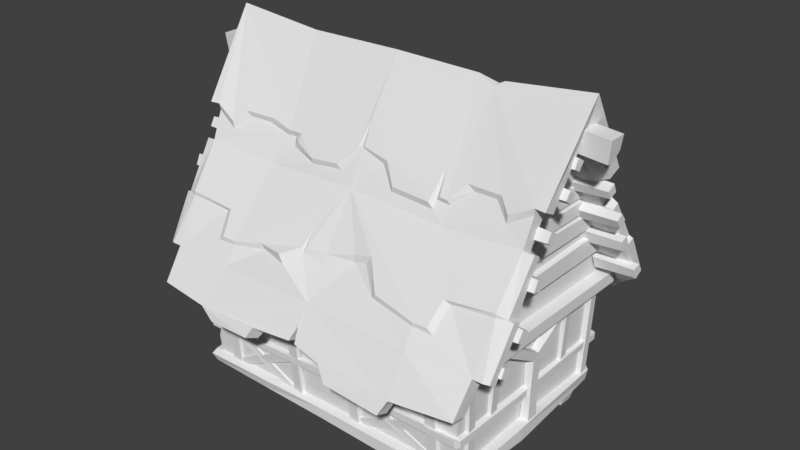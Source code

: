 # Source: House_top_1.blend  (saved by Blender 2.78.0; exported with 4.5.12 LTS)
import bpy
from mathutils import Matrix  # noqa: F401  (used for matrix-valued properties, if any)

bpy.ops.wm.read_factory_settings(use_empty=True)
scene = bpy.context.scene
scene.name = 'Scene'

# ---- collections
col_collection_1 = bpy.data.collections.new('Collection 1'); scene.collection.children.link(col_collection_1)

# ---- world
world_world = bpy.data.worlds.new('World'); scene.world = world_world
world_world.color = (0.05088, 0.05088, 0.05088)
world_world.use_sun_shadow = False
world_world.sun_shadow_jitter_overblur = 0.0
world_world.cycles.sampling_method = 'MANUAL'

# ---- meshes
me_cube_001 = bpy.data.meshes.new('Cube.001')
me_cube_001.from_pydata([(1.759, -0.3855, 2.857), (1.763, -0.3115, 2.966), (1.758, -0.284, 2.776), (1.762, -0.2092, 2.885), (2.217, -0.3709, 2.86), (2.221, -0.3123, 2.945), (2.216, -0.2906, 2.797), (2.221, -0.2316, 2.882), (1.767, -0.2313, 3.09), (1.77, -0.1749, 3.217), (1.767, -0.1322, 3.03), (1.77, -0.05689, 3.143), (2.19, -0.2155, 3.097), (2.193, -0.1709, 3.196), (2.19, -0.1374, 3.05), (2.193, -0.07816, 3.138), (1.77, 0.1081, 3.101), (1.771, 0.2218, 3.185), (1.769, 0.1722, 2.999), (1.77, 0.294, 3.061), (2.231, 0.1286, 3.098), (2.232, 0.218, 3.164), (2.23, 0.1791, 3.018), (2.231, 0.2772, 3.067), (1.767, 0.3958, 2.654), (1.768, 0.5139, 2.724), (1.767, 0.4456, 2.545), (1.768, 0.5703, 2.592), (2.19, 0.4267, 2.649), (2.192, 0.522, 2.703), (2.19, 0.4669, 2.563), (2.192, 0.5677, 2.6), (1.745, -0.56, 2.492), (1.749, -0.4908, 2.613), (1.744, -0.4679, 2.423), (1.749, -0.3836, 2.549), (2.164, -0.5461, 2.498), (2.168, -0.492, 2.593), (2.164, -0.4735, 2.444), (2.168, -0.4074, 2.543), (1.739, -0.5994, 2.188), (1.738, -0.6529, 2.054), (1.74, -0.7061, 2.235), (1.739, -0.7775, 2.093), (2.194, -0.6206, 2.178), (2.193, -0.6611, 2.074), (2.194, -0.7043, 2.215), (2.194, -0.758, 2.104), (1.743, -0.8082, 1.76), (1.747, -0.8931, 1.636), (1.743, -0.9104, 1.825), (1.747, -1.016, 1.695), (2.199, -0.8261, 1.754), (2.202, -0.8907, 1.656), (2.199, -0.9056, 1.804), (2.203, -0.9855, 1.702), (1.767, 0.6468, 2.366), (1.767, 0.7351, 2.254), (1.767, 0.5498, 2.3), (1.767, 0.6363, 2.171), (2.228, 0.6669, 2.346), (2.228, 0.7367, 2.258), (2.227, 0.5882, 2.294), (2.228, 0.6566, 2.193), (1.768, 0.8668, 2.023), (1.768, 0.9321, 1.892), (1.768, 0.7509, 1.987), (1.768, 0.8086, 1.84), (2.192, 0.88, 2.004), (2.192, 0.9296, 1.902), (2.192, 0.7874, 1.976), (2.192, 0.8315, 1.861), (1.769, 1.124, 1.621), (1.77, 1.197, 1.49), (1.769, 1.001, 1.585), (1.77, 1.067, 1.438), (2.231, 1.133, 1.602), (2.231, 1.187, 1.499), (2.231, 1.036, 1.574), (2.231, 1.085, 1.459), (1.753, -1.148, 1.522), (1.753, -1.006, 1.47), (1.758, -1.222, 1.414), (1.757, -1.073, 1.346), (2.174, -1.13, 1.504), (2.174, -1.021, 1.463), (2.178, -1.187, 1.419), (2.178, -1.072, 1.366), (-1.78, -0.4023, 2.854), (-1.777, -0.3255, 2.964), (-1.781, -0.2962, 2.773), (-1.778, -0.2187, 2.883), (-2.198, -0.396, 2.856), (-2.197, -0.3336, 2.942), (-2.197, -0.3103, 2.793), (-2.196, -0.2476, 2.879), (-1.775, -0.2421, 3.09), (-1.773, -0.1833, 3.217), (-1.774, -0.1387, 3.029), (-1.773, -0.06036, 3.142), (-2.159, -0.2301, 3.096), (-2.16, -0.1826, 3.196), (-2.158, -0.1471, 3.049), (-2.158, -0.08434, 3.137), (-1.772, 0.1097, 3.101), (-1.772, 0.2227, 3.185), (-1.773, 0.1735, 2.999), (-1.774, 0.2951, 3.061), (-2.194, 0.1324, 3.098), (-2.195, 0.223, 3.163), (-2.193, 0.1837, 3.017), (-2.195, 0.2815, 3.066), (-1.782, 0.3978, 2.652), (-1.782, 0.5168, 2.721), (-1.785, 0.4481, 2.541), (-1.786, 0.5738, 2.588), (-2.158, 0.4285, 2.646), (-2.16, 0.5243, 2.7), (-2.159, 0.469, 2.559), (-2.16, 0.5703, 2.596), (-1.79, -0.5796, 2.487), (-1.787, -0.5098, 2.609), (-1.79, -0.4838, 2.418), (-1.787, -0.3981, 2.545), (-2.164, -0.579, 2.492), (-2.163, -0.5229, 2.588), (-2.163, -0.5017, 2.438), (-2.162, -0.4328, 2.538), (-1.794, -0.6143, 2.182), (-1.794, -0.6657, 2.048), (-1.794, -0.7235, 2.229), (-1.795, -0.7921, 2.087), (-2.199, -0.6526, 2.17), (-2.197, -0.6922, 2.066), (-2.2, -0.7407, 2.207), (-2.198, -0.7933, 2.096), (-1.795, -0.8151, 1.754), (-1.794, -0.8969, 1.629), (-1.795, -0.9183, 1.818), (-1.794, -1.02, 1.689), (-2.191, -0.8526, 1.746), (-2.188, -0.9152, 1.649), (-2.192, -0.935, 1.796), (-2.189, -1.013, 1.695), (-1.791, 0.651, 2.361), (-1.793, 0.7399, 2.248), (-1.791, 0.5532, 2.295), (-1.793, 0.6401, 2.165), (-2.199, 0.6703, 2.339), (-2.199, 0.7404, 2.251), (-2.198, 0.591, 2.288), (-2.198, 0.6596, 2.186), (-1.795, 0.8718, 2.017), (-1.795, 0.9369, 1.885), (-1.795, 0.755, 1.981), (-1.794, 0.8124, 1.834), (-2.159, 0.8836, 1.997), (-2.157, 0.933, 1.894), (-2.158, 0.7904, 1.969), (-2.155, 0.8342, 1.854), (-1.79, 1.128, 1.616), (-1.787, 1.2, 1.485), (-1.79, 1.004, 1.58), (-1.787, 1.069, 1.434), (-2.182, 1.136, 1.596), (-2.177, 1.19, 1.494), (-2.181, 1.038, 1.568), (-2.176, 1.087, 1.454), (-1.792, -1.146, 1.517), (-1.792, -1.006, 1.464), (-1.79, -1.218, 1.409), (-1.789, -1.069, 1.341), (-2.145, -1.15, 1.498), (-2.144, -1.039, 1.457), (-2.141, -1.204, 1.413), (-2.139, -1.087, 1.361), (1.818, -1.04, 1.679), (1.818, -0.9212, 1.844), (1.759, -0.9177, 1.858), (1.758, -1.064, 1.656), (1.818, 1.074, 1.668), (1.818, 0.9489, 1.878), (1.759, 0.934, 1.896), (1.757, 1.087, 1.638), (1.818, -0.8256, 2.02), (1.818, -0.6899, 2.209), (1.76, -0.6905, 2.223), (1.759, -0.8301, 1.997), (1.818, 0.9434, 2.01), (1.818, 0.8279, 2.17), (1.76, 0.8229, 2.188), (1.759, 0.9419, 1.979), (1.818, -0.6971, 2.233), (1.818, -0.5774, 2.39), (1.76, -0.5785, 2.402), (1.759, -0.6997, 2.214), (1.818, 0.7978, 2.234), (1.818, 0.6895, 2.364), (1.76, 0.6851, 2.379), (1.759, 0.7955, 2.209), (1.818, -0.5732, 2.423), (1.818, -0.4593, 2.6), (1.76, -0.4603, 2.623), (1.759, -0.5751, 2.404), (1.818, 0.6627, 2.427), (1.818, 0.562, 2.58), (1.76, 0.5585, 2.606), (1.759, 0.6596, 2.402), (1.818, -0.5784, 2.644), (1.818, -0.4652, 2.804), (1.76, -0.4661, 2.825), (1.759, -0.5801, 2.626), (1.818, 0.6502, 2.623), (1.818, 0.5542, 2.765), (1.76, 0.5514, 2.789), (1.759, 0.6462, 2.6), (1.818, -0.3357, 2.931), (1.818, -0.225, 3.102), (1.76, -0.2261, 3.124), (1.759, -0.3369, 2.913), (1.818, 0.4437, 2.929), (1.818, 0.3488, 3.081), (1.76, 0.3471, 3.107), (1.759, 0.4404, 2.905), (-1.819, -1.045, 1.679), (-1.819, -0.9313, 1.844), (-1.759, -0.9245, 1.858), (-1.758, -1.065, 1.656), (-1.819, 1.076, 1.668), (-1.819, 0.9521, 1.878), (-1.76, 0.937, 1.896), (-1.758, 1.09, 1.638), (-1.819, -0.8402, 2.02), (-1.819, -0.708, 2.209), (-1.761, -0.7057, 2.223), (-1.759, -0.8405, 1.997), (-1.819, 0.9472, 2.01), (-1.819, 0.8317, 2.17), (-1.761, 0.8265, 2.188), (-1.759, 0.9453, 1.979), (-1.819, -0.7158, 2.233), (-1.819, -0.5971, 2.39), (-1.761, -0.5956, 2.402), (-1.759, -0.7147, 2.214), (-1.819, 0.8017, 2.234), (-1.819, 0.6931, 2.364), (-1.761, 0.6884, 2.379), (-1.759, 0.7991, 2.209), (-1.819, -0.5934, 2.423), (-1.819, -0.4783, 2.6), (-1.761, -0.4773, 2.623), (-1.759, -0.5922, 2.404), (-1.819, 0.6662, 2.427), (-1.819, 0.5649, 2.58), (-1.761, 0.5612, 2.606), (-1.759, 0.6627, 2.402), (-1.819, -0.6021, 2.644), (-1.819, -0.4862, 2.804), (-1.761, -0.4852, 2.825), (-1.759, -0.6008, 2.626), (-1.819, 0.6538, 2.623), (-1.819, 0.5571, 2.765), (-1.761, 0.5541, 2.789), (-1.759, 0.6495, 2.6), (-1.819, -0.3517, 2.931), (-1.819, -0.2363, 3.102), (-1.761, -0.2365, 3.124), (-1.759, -0.3514, 2.913), (-1.819, 0.4458, 2.929), (-1.819, 0.3502, 3.081), (-1.761, 0.3484, 3.107), (-1.759, 0.4423, 2.905), (1.684, -1.106, -0.06732), (1.656, -1.124, 0.1109), (1.656, 1.102, -0.04812), (1.656, 1.111, 0.1343), (1.745, -1.172, -0.04911), (1.737, -1.131, 0.1047), (1.656, -0.1985, -0.038), (1.656, -0.2483, 0.1545), (1.82, -0.2124, -0.01012), (1.82, -0.2628, 0.1433), (1.664, 1.224, -0.02051), (1.74, 1.129, -0.01379), (1.764, 1.136, 0.117), (1.686, 1.233, 0.08754), (0.8594, -1.132, 0.1148), (0.958, -1.233, 0.08412), (0.9575, -1.231, -0.05747), (0.8589, -1.106, -0.07008), (1.764, -1.181, 0.04782), (0.5388, 1.224, 0.0996), (0.9975, 1.226, 0.1089), (0.7832, 1.16, 0.1086), (0.7455, 1.229, 0.04525), (1.7, 0.07106, 0.1329), (1.7, -0.09824, 0.1481), (1.798, 0.06773, 0.115), (1.798, -0.08327, 0.115), (1.72, 0.0752, 0.8428), (1.72, -0.08068, 0.8634), (1.807, 0.06496, 0.8605), (1.807, -0.06132, 0.8635), (1.807, 0.00689, 0.9315), (1.723, 0.01055, 0.9501), (1.733, -0.6693, 1.209), (1.837, -0.644, 1.217), (1.837, -0.53, 1.262), (1.733, -0.4985, 1.271), (1.743, 0.6228, 1.224), (1.797, 0.6088, 1.233), (1.823, 0.4544, 1.237), (1.743, 0.4379, 1.236), (1.822, -0.2257, 1.083), (1.822, -0.3368, 1.033), (1.728, -0.2174, 1.086), (1.726, -0.348, 1.036), (1.814, 0.2316, 1.068), (1.736, 0.2186, 1.076), (1.814, 0.295, 1.004), (1.734, 0.2894, 0.9915), (1.795, 0.04689, 0.4656), (1.795, -0.06791, 0.4856), (1.717, 0.06902, 0.4738), (1.717, -0.07634, 0.4935), (1.733, -1.312, 1.166), (1.886, -1.304, 1.185), (1.886, -1.291, 1.319), (1.733, -1.296, 1.331), (1.733, 1.281, 1.188), (1.886, 1.285, 1.207), (1.886, 1.274, 1.342), (1.733, 1.268, 1.353), (1.886, -0.3567, 1.228), (1.886, -0.3515, 1.362), (1.733, -0.353, 1.374), (1.733, -0.3594, 1.209), (1.695, -1.156, 0.5629), (1.695, -1.162, 0.5002), (1.766, -0.2503, 0.439), (1.766, -0.2514, 0.5216), (1.673, -0.2525, 0.5674), (1.672, -0.2511, 0.4662), (1.7, 1.196, 0.5476), (1.698, 1.194, 0.4465), (0.9516, -1.232, 0.5422), (0.9938, -1.23, 0.4729), (0.956, -1.158, 0.5628), (0.956, -1.163, 0.5001), (1.751, -1.168, 0.4327), (1.721, -1.227, 0.4543), (1.72, -1.231, 0.5362), (1.75, -1.172, 0.5201), (1.7, 1.267, 0.4568), (1.75, 1.24, 0.4586), (1.753, 1.241, 0.5412), (1.71, 1.259, 0.5411), (0.3479, -1.201, 0.4424), (0.4655, -1.201, 0.4425), (0.3323, -1.167, 0.4452), (0.4811, -1.167, 0.4453), (0.3475, -1.293, 1.396), (0.4649, -1.296, 1.396), (0.3318, -1.242, 1.399), (0.4805, -1.246, 1.399), (1.354, -1.2, 0.4551), (1.473, -1.197, 0.4552), (1.338, -1.166, 0.4578), (1.489, -1.162, 0.4579), (1.353, -1.301, 1.383), (1.472, -1.296, 1.383), (1.337, -1.25, 1.386), (1.488, -1.243, 1.386), (0.3271, 1.232, 0.4424), (0.4446, 1.229, 0.4425), (0.3115, 1.199, 0.4452), (0.4603, 1.195, 0.4453), (0.3273, 1.335, 1.396), (0.4448, 1.333, 1.396), (0.3117, 1.284, 1.399), (0.4604, 1.281, 1.399), (1.354, 1.232, 0.4547), (1.473, 1.231, 0.4548), (1.338, 1.185, 0.4548), (1.489, 1.184, 0.4548), (1.353, 1.307, 1.387), (1.472, 1.307, 1.387), (1.337, 1.237, 1.386), (1.488, 1.237, 1.386), (0.8517, -0.1985, -0.05927), (-1.602, -1.1, -0.06732), (-1.574, -1.115, 0.1109), (-1.574, 1.103, -0.04812), (-1.574, 1.111, 0.1343), (-1.675, -1.172, -0.03837), (-1.686, -1.154, 0.1047), (-1.574, -0.1977, -0.038), (-1.574, -0.2468, 0.1545), (-1.725, -0.2076, -0.01912), (-1.752, -0.2577, 0.1343), (-0.0002801, -1.099, -0.05788), (-0.0002811, -1.129, 0.1135), (0.01011, -1.222, -0.02844), (-0.0002807, -1.22, 0.08646), (-0.0002899, 1.1, -0.06748), (-0.0002913, 1.107, 0.1343), (-0.0002908, 1.221, -0.03739), (-0.0002917, 1.206, 0.08713), (-1.518, 1.232, 0.002438), (-1.708, 1.161, -0.01391), (-0.9271, -1.121, 0.1148), (-0.8759, -1.219, 0.07135), (-0.8711, -1.196, -0.03596), (-0.9267, -1.099, -0.07008), (-1.713, -1.205, 0.04782), (-0.6075, 1.221, 0.0996), (-0.9178, 1.224, 0.1089), (-0.8527, 1.178, 0.1086), (-0.815, 1.227, 0.04525), (-1.618, 0.07086, 0.1329), (-1.618, -0.0978, 0.1481), (-1.716, 0.06742, 0.115), (-1.716, -0.08298, 0.115), (-1.638, 0.07491, 0.8428), (-1.638, -0.08013, 0.8634), (-1.725, 0.0647, 0.8605), (-1.725, -0.06112, 0.8635), (-1.725, 0.006911, 0.9315), (-1.641, 0.01056, 0.9501), (-1.651, -0.6651, 1.209), (-1.755, -0.6434, 1.217), (-1.755, -0.5304, 1.262), (-1.651, -0.4964, 1.271), (-1.661, 0.6214, 1.224), (-1.715, 0.6075, 1.233), (-1.741, 0.4533, 1.237), (-1.661, 0.437, 1.236), (-1.74, -0.2256, 1.083), (-1.74, -0.3362, 1.033), (-1.646, -0.2164, 1.086), (-1.644, -0.346, 1.036), (-1.732, 0.2309, 1.068), (-1.654, 0.218, 1.076), (-1.732, 0.2941, 1.004), (-1.652, 0.2887, 0.9915), (-1.713, 0.04671, 0.4656), (-1.713, -0.06751, 0.4856), (-1.635, 0.06878, 0.4738), (-1.635, -0.07582, 0.4935), (-1.651, -1.297, 1.166), (-1.804, -1.298, 1.185), (-1.804, -1.288, 1.319), (-1.651, -1.284, 1.331), (-1.651, 1.279, 1.188), (-1.804, 1.284, 1.207), (-1.804, 1.274, 1.342), (-1.651, 1.267, 1.353), (-1.804, -0.358, 1.228), (-1.804, -0.3537, 1.362), (-1.651, -0.3525, 1.374), (-1.651, -0.358, 1.209), (-1.612, -1.143, 0.5629), (-1.614, -1.15, 0.5002), (-1.684, -0.2489, 0.439), (-1.684, -0.2499, 0.5216), (-1.591, -0.2504, 0.5674), (-1.59, -0.2492, 0.4662), (-1.618, 1.194, 0.5476), (-1.616, 1.193, 0.4465), (-0.0007551, -1.207, 0.489), (-0.0007553, -1.209, 0.5716), (-0.000281, -1.136, 0.5789), (-0.0007551, -1.143, 0.5161), (-0.8717, -1.211, 0.5325), (-0.9138, -1.209, 0.4632), (-0.8751, -1.137, 0.5531), (-0.8761, -1.145, 0.4904), (-1.669, -1.157, 0.4327), (-1.64, -1.214, 0.4543), (-1.639, -1.217, 0.5362), (-1.668, -1.16, 0.5201), (-0.0002899, 1.258, 0.4688), (-0.0002883, 1.259, 0.5514), (-0.0002881, 1.187, 0.5584), (-0.0002901, 1.186, 0.4572), (-1.618, 1.266, 0.4568), (-1.668, 1.238, 0.4586), (-1.67, 1.239, 0.5412), (-1.628, 1.257, 0.5411), (-0.3409, -1.199, 0.4424), (-0.459, -1.194, 0.4425), (-0.3252, -1.165, 0.4452), (-0.4747, -1.16, 0.4453), (-0.3398, -1.293, 1.396), (-0.4578, -1.284, 1.396), (-0.3241, -1.243, 1.399), (-0.4735, -1.232, 1.399), (-1.272, -1.19, 0.4551), (-1.391, -1.191, 0.4552), (-1.256, -1.144, 0.4578), (-1.407, -1.145, 0.4579), (-1.271, -1.267, 1.383), (-1.39, -1.268, 1.383), (-1.255, -1.216, 1.386), (-1.406, -1.217, 1.386), (-0.3978, 1.23, 0.4424), (-0.5158, 1.226, 0.4425), (-0.3821, 1.197, 0.4452), (-0.5315, 1.192, 0.4453), (-0.396, 1.336, 1.396), (-0.514, 1.327, 1.396), (-0.3803, 1.286, 1.399), (-0.5297, 1.275, 1.399), (-1.272, 1.232, 0.4547), (-1.391, 1.232, 0.4548), (-1.256, 1.186, 0.4548), (-1.407, 1.185, 0.4548), (-1.271, 1.307, 1.387), (-1.391, 1.307, 1.387), (-1.255, 1.237, 1.386), (-1.406, 1.237, 1.386), (-0.9194, -0.1976, -0.05927), (-0.0002811, -0.1977, -0.04864), (1.327, 1.141, -0.1595), (1.499, 1.138, -0.1579), (1.328, 1.208, -0.01876), (1.5, 1.203, -0.0165), (0.634, 1.143, -0.1595), (0.8055, 1.138, -0.1579), (0.6341, 1.201, -0.01876), (0.8056, 1.203, -0.0165), (-1.245, 1.142, -0.1595), (-1.417, 1.139, -0.1579), (-1.246, 1.209, -0.01876), (-1.418, 1.204, -0.0165), (-0.6453, 1.143, -0.1595), (-0.8168, 1.138, -0.1579), (-0.6461, 1.2, -0.01876), (-0.8328, 1.203, -0.0165), (0.0651, 1.141, -0.1595), (-0.1013, 1.138, -0.1579), (0.06516, 1.197, -0.01876), (-0.1014, 1.193, -0.0165), (1.327, -1.059, -0.1808), (1.499, -1.056, -0.1792), (1.327, -1.101, -0.05543), (1.5, -1.096, -0.05316), (1.326, 0.01538, -0.2091), (1.498, 0.0153, -0.2075), (0.6336, -1.057, -0.1808), (0.805, -1.054, -0.1792), (0.6339, -1.097, -0.05543), (0.8053, -1.093, -0.05316), (0.6335, 0.01528, -0.2091), (0.8048, 0.01524, -0.2075), (-1.245, -1.055, -0.1808), (-1.417, -1.051, -0.1792), (-1.245, -1.093, -0.05543), (-1.418, -1.09, -0.05316), (-1.244, 0.01533, -0.2091), (-1.417, 0.01525, -0.2075), (-0.6439, -1.055, -0.1808), (-0.8155, -1.051, -0.1792), (-0.6442, -1.094, -0.05543), (-0.836, -1.088, -0.05316), (-0.6438, 0.01526, -0.2091), (-0.8153, 0.01525, -0.2075), (0.06494, -1.054, -0.1808), (-0.1009, -1.05, -0.1792), (0.06499, -1.092, -0.05543), (-0.1009, -1.087, -0.05316), (0.06495, 0.01513, -0.2091), (-0.1009, 0.01508, -0.2075), (1.693, -1.083, 0.09894), (1.744, -1.211, 1.341), (1.782, -0.5836, 2.385), (1.981, -1.197, 1.329), (1.258, -1.41, 1.436), (2.021, -0.7055, 2.444), (1.165, -0.7232, 2.4), (2.019, -0.5854, 2.375), (1.267, -1.478, 0.9985), (1.269, -1.655, 1.025), (1.984, -1.352, 1.423), (1.969, -1.6, 1.082), (1.966, -1.423, 1.055), (2.037, -0.5862, 2.816), (2.031, -0.4016, 2.715), (2.002, -1.056, 1.918), (2.0, -0.8717, 1.854), (2.095, -1.348, 1.422), (2.092, -1.193, 1.328), (2.113, -1.016, 1.917), (2.116, -0.8891, 1.868), (2.131, -0.6072, 2.386), (2.132, -0.6883, 2.432), (2.153, -0.5916, 2.812), (2.147, -0.4494, 2.741), (2.147, -1.313, 1.407), (2.145, -1.225, 1.343), (2.165, -1.005, 1.902), (2.166, -0.9137, 1.867), (0.3736, -1.636, 1.035), (0.3399, -1.467, 0.9909), (1.195, -1.58, 0.8141), (1.197, -1.728, 0.8724), (0.5201, -1.714, 0.9022), (0.4892, -1.567, 0.8453), (1.239, -1.274, 1.633), (0.6989, -1.203, 1.693), (0.48, -1.033, 1.913), (0.326, -1.031, 1.875), (1.513, -1.07, 1.877), (1.473, -1.263, 1.621), (1.122, -0.636, 2.634), (1.28, -0.5318, 2.808), (1.665, -0.5498, 2.814), (1.793, -0.6319, 2.69), (0.3457, -0.5595, 2.778), (0.4939, -0.6661, 2.589), (0.9418, -0.6811, 2.574), (0.9551, -0.6354, 2.65), (2.034, -0.5731, 2.744), (1.159, -0.6176, 2.583), (0.2891, -0.5438, 2.727), (0.476, -0.6555, 2.531), (0.9951, -0.6686, 2.509), (0.9939, -0.6194, 2.591), (1.351, -0.5233, 2.75), (1.613, -0.5361, 2.755), (1.781, -0.627, 2.6), (2.003, -1.055, 1.959), (1.236, -1.272, 1.674), (1.453, -1.088, 1.914), (1.406, -1.267, 1.678), (0.7421, -1.211, 1.748), (0.5396, -1.024, 2.002), (0.3296, -1.025, 1.952), (-0.05579, -1.439, 1.039), (-0.05215, -1.594, 1.099), (-1.611, -1.123, -0.02552), (-1.662, -1.2, 1.341), (-0.0002738, -1.366, 1.442), (-1.7, -0.5979, 2.385), (-1.899, -1.2, 1.329), (-0.0002801, -0.7039, 2.442), (-1.177, -1.367, 1.436), (-1.939, -0.7343, 2.444), (-0.0002805, -1.121, -0.02228), (-1.082, -0.7029, 2.4), (-0.0002745, -1.209, 1.348), (-1.937, -0.6092, 2.375), (-1.122, -1.43, 1.015), (-1.307, -1.615, 1.023), (-1.902, -1.356, 1.423), (-1.887, -1.594, 1.082), (-1.884, -1.419, 1.055), (-1.955, -0.6162, 2.816), (-1.949, -0.4221, 2.715), (-1.92, -1.075, 1.918), (-1.918, -0.8886, 1.854), (-2.013, -1.358, 1.422), (-2.01, -1.202, 1.328), (-2.031, -1.042, 1.917), (-2.034, -0.9121, 1.868), (-2.049, -0.6357, 2.386), (-2.05, -0.7207, 2.432), (-2.071, -0.6253, 2.812), (-2.065, -0.475, 2.741), (-2.065, -1.326, 1.407), (-2.063, -1.236, 1.343), (-2.083, -1.033, 1.902), (-2.084, -0.9393, 1.867), (-0.5321, -1.623, 1.067), (-0.482, -1.471, 1.005), (-1.117, -1.514, 0.8608), (-1.119, -1.658, 0.9191), (-0.5896, -1.68, 0.9489), (-0.5587, -1.537, 0.892), (-1.156, -1.232, 1.633), (-0.0002712, -1.124, 1.775), (-0.7658, -1.175, 1.693), (-0.4311, -1.26, 1.678), (-0.2706, -1.131, 1.793), (-1.431, -1.055, 1.877), (-1.39, -1.237, 1.621), (-0.0002846, -0.5244, 2.816), (-0.9698, -0.5493, 2.749), (-1.198, -0.5291, 2.808), (-1.583, -0.5642, 2.814), (-1.711, -0.6525, 2.69), (-0.224, -0.6563, 2.62), (-0.5605, -0.6655, 2.589), (-0.8148, -0.5908, 2.675), (-0.8006, -0.5507, 2.751), (-1.952, -0.6019, 2.744), (-1.002, -0.5378, 2.687), (-0.1845, -0.6418, 2.569), (-0.5425, -0.6559, 2.531), (-0.8683, -0.5795, 2.61), (-0.8941, -0.5344, 2.692), (-1.269, -0.5229, 2.75), (-1.531, -0.5473, 2.755), (-1.698, -0.6456, 2.6), (-0.0002711, -1.079, 1.861), (-1.921, -1.075, 1.959), (-1.153, -1.231, 1.674), (-1.37, -1.068, 1.914), (-1.323, -1.237, 1.678), (-0.8092, -1.178, 1.748), (-0.4908, -1.248, 1.767), (-0.2909, -1.111, 1.859), (1.693, 1.15, 0.09894), (1.744, 1.241, 1.341), (1.693, 0.01602, 0.09894), (1.751, 0.01841, 1.549), (1.782, 0.6354, 2.385), (1.994, 1.33, 1.233), (1.827, 0.01459, 3.401), (1.785, 0.01757, 2.478), (2.058, 0.01467, 3.372), (1.258, 1.408, 1.436), (2.021, 0.7708, 2.444), (1.165, 0.7414, 2.4), (1.27, 0.01319, 3.633), (2.019, 0.6459, 2.375), (1.205, 1.467, 1.015), (1.207, 1.642, 1.041), (2.234, 0.01282, 3.744), (1.997, 1.489, 1.327), (1.795, 1.657, 1.058), (1.792, 1.481, 1.031), (2.037, 0.6503, 2.816), (2.031, 0.4565, 2.715), (2.002, 1.114, 1.918), (2.0, 0.9276, 1.854), (2.156, 0.01437, 3.426), (2.147, 1.364, 1.407), (2.145, 1.275, 1.343), (2.113, 1.08, 1.917), (2.116, 0.9505, 1.868), (2.11, 0.6981, 2.334), (2.112, 0.7829, 2.38), (2.153, 0.6589, 2.812), (2.147, 0.5089, 2.741), (2.165, 1.071, 1.902), (2.166, 0.9773, 1.867), (0.4369, 1.666, 1.053), (0.4064, 1.489, 1.028), (1.198, 1.533, 0.9044), (1.2, 1.677, 0.9628), (0.5211, 1.72, 0.939), (0.4906, 1.573, 0.882), (1.239, 1.274, 1.633), (0.6988, 1.222, 1.693), (0.4798, 1.07, 1.913), (0.3259, 1.07, 1.875), (1.513, 1.095, 1.877), (1.473, 1.278, 1.621), (1.122, 0.658, 2.634), (1.28, 0.5648, 2.808), (1.665, 0.5995, 2.814), (1.793, 0.6884, 2.69), (0.3457, 0.5933, 2.778), (0.4939, 0.7, 2.589), (0.9418, 0.6919, 2.574), (0.9279, 0.6502, 2.65), (2.034, 0.6364, 2.744), (1.159, 0.6411, 2.583), (0.2891, 0.5781, 2.727), (0.476, 0.6897, 2.531), (0.9951, 0.6817, 2.509), (1.021, 0.6352, 2.591), (1.351, 0.5589, 2.75), (1.613, 0.5831, 2.755), (1.781, 0.6821, 2.6), (2.003, 1.114, 1.959), (1.235, 1.272, 1.674), (1.452, 1.108, 1.914), (1.406, 1.278, 1.678), (0.7419, 1.223, 1.748), (0.5396, 1.06, 2.002), (0.3295, 1.062, 1.952), (-0.0002732, 1.46, 1.072), (-0.0002709, 1.635, 1.099), (-1.611, 1.151, -0.02552), (-1.662, 1.24, 1.341), (-0.0002735, 1.406, 1.442), (-1.611, 0.01559, -0.02552), (-1.669, 0.01836, 1.549), (-0.0002641, 0.01353, 3.664), (-1.7, 0.6349, 2.385), (-1.899, 1.24, 1.329), (-1.745, 0.01398, 3.401), (-1.703, 0.01721, 2.478), (-0.0002801, 0.7408, 2.442), (-1.976, 0.01391, 3.372), (-1.176, 1.408, 1.436), (-1.939, 0.771, 2.444), (-0.0002908, 1.147, -0.02228), (-1.082, 0.7407, 2.4), (-0.0002746, 1.249, 1.348), (-1.091, 0.01291, 3.647), (-1.937, 0.6459, 2.375), (-1.276, 1.513, 1.001), (-1.272, 1.671, 1.071), (-2.118, 0.01205, 3.743), (-1.902, 1.396, 1.423), (-1.887, 1.633, 1.082), (-1.884, 1.457, 1.055), (-1.955, 0.6506, 2.816), (-1.949, 0.4564, 2.715), (-1.92, 1.115, 1.918), (-1.918, 0.9276, 1.854), (-2.074, 0.01356, 3.426), (-2.013, 1.398, 1.422), (-2.01, 1.241, 1.328), (-2.031, 1.081, 1.917), (-2.034, 0.9509, 1.868), (-2.049, 0.6721, 2.386), (-2.05, 0.7571, 2.432), (-2.071, 0.6593, 2.812), (-2.065, 0.509, 2.741), (-2.065, 1.366, 1.407), (-2.063, 1.276, 1.343), (-2.083, 1.072, 1.902), (-2.084, 0.9779, 1.867), (-0.3717, 1.693, 1.069), (-0.3411, 1.516, 1.044), (-1.149, 1.556, 0.8793), (-1.15, 1.702, 0.9377), (-0.5864, 1.742, 0.9164), (-0.5561, 1.597, 0.8594), (-1.157, 1.273, 1.633), (-0.0002712, 1.163, 1.775), (-0.7658, 1.217, 1.693), (-0.4312, 1.303, 1.678), (-0.258, 1.168, 1.77), (-1.431, 1.095, 1.877), (-1.39, 1.278, 1.621), (-0.0002844, 0.562, 2.836), (-0.9698, 0.5847, 2.749), (-1.198, 0.5644, 2.808), (-1.583, 0.599, 2.814), (-1.711, 0.6882, 2.69), (-0.224, 0.6921, 2.62), (-0.5605, 0.7021, 2.589), (-0.8148, 0.6268, 2.675), (-0.8006, 0.586, 2.751), (-1.952, 0.6366, 2.744), (-0.0002846, 0.5561, 2.795), (-1.002, 0.5736, 2.687), (-0.1845, 0.6779, 2.569), (-0.5425, 0.6929, 2.531), (-0.8683, 0.6156, 2.61), (-0.8941, 0.5699, 2.692), (-1.269, 0.5585, 2.75), (-1.531, 0.5825, 2.755), (-1.698, 0.6818, 2.6), (-0.0002711, 1.118, 1.861), (-1.921, 1.115, 1.959), (-1.153, 1.272, 1.674), (-1.37, 1.108, 1.914), (-1.323, 1.278, 1.678), (-0.8092, 1.218, 1.748), (-0.4908, 1.291, 1.767), (-0.2909, 1.151, 1.859), (1.17, 0.05652, 3.582), (1.169, -0.03215, 3.578), (0.9793, 0.01287, 3.649), (1.701, -1.152, 0.303), (1.413, -1.135, 0.07974), (-1.634, -1.172, 0.5887), (-1.575, -1.159, 0.4303), (-1.623, -1.148, 0.2998), (-1.628, -1.085, 0.4443), (1.732, 1.237, 1.055), (1.664, 1.232, 0.9809), (1.717, 1.209, 0.685), (1.728, 1.125, 0.9683), (-1.653, 1.239, 1.117), (-1.586, 1.229, 0.9347), (-1.64, 1.218, 0.7621), (-1.648, 1.087, 0.9662), (1.761, -0.8952, 1.825), (1.761, 0.9498, 1.805), (1.759, 0.01839, 1.766), (-1.677, 0.9827, 1.75), (-1.677, -0.9426, 1.75), (-1.677, 0.01828, 1.76), (-0.04006, -0.5498, 2.797), (0.04322, -0.5311, 2.829), (-0.0002792, -0.3645, 3.094), (0.9999, -0.477, 2.889), (1.042, -0.6353, 2.642), (0.02952, -1.597, 1.094), (0.02413, -1.441, 1.035), (-0.0002731, -1.5, 1.245), (-0.001966, -1.319, 1.202), (-0.2361, -1.103, 1.86), (-0.2558, -0.9974, 2.006), (1.206, 1.229, 0.1131), (1.663, 1.219, 0.1189), (-1.667, 1.14, 0.1264), (-1.715, 1.169, 0.05986), (-1.715, 1.124, 0.1227), (-1.521, 1.237, 0.09411), (-1.443, 1.235, 0.1211), (-1.632, -0.6387, -0.1595), (-1.628, -0.8106, -0.1579), (-1.698, -0.6396, -0.01876), (-1.694, -0.8112, -0.0165), (1.712, -0.6382, -0.1438), (1.709, -0.8103, -0.1422), (1.75, -0.6385, -0.01846), (1.747, -0.8107, -0.0162), (0.03317, -0.6377, -0.2091), (0.03325, -0.8098, -0.2075), (-1.632, 0.8739, -0.1595), (-1.628, 0.702, -0.1579), (-1.698, 0.873, -0.01876), (-1.694, 0.7014, -0.0165), (1.712, 0.8744, -0.1438), (1.709, 0.7022, -0.1422), (1.75, 0.874, -0.01846), (1.747, 0.7019, -0.0162), (0.03317, 0.8749, -0.2091), (0.03325, 0.7028, -0.2075), (-1.632, 0.09916, -0.1595), (-1.628, -0.07272, -0.1579), (-1.698, 0.09825, -0.01876), (-1.694, -0.07335, -0.0165), (1.712, 0.09964, -0.1438), (1.709, -0.07249, -0.1422), (1.75, 0.0993, -0.01846), (1.747, -0.07288, -0.0162), (0.03317, 0.1002, -0.2091), (0.03325, -0.07193, -0.2075), (1.74, -0.6775, 0.4561), (1.735, -0.572, 0.4586), (1.683, -0.6916, 0.4559), (1.677, -0.558, 0.459), (1.796, -0.6909, 1.238), (1.787, -0.5853, 1.24), (1.713, -0.7052, 1.236), (1.702, -0.5715, 1.239), (1.74, 0.5595, 0.4561), (1.735, 0.665, 0.4586), (1.683, 0.5454, 0.4559), (1.677, 0.679, 0.459), (1.796, 0.5461, 1.238), (1.787, 0.6517, 1.24), (1.713, 0.5319, 1.236), (1.702, 0.6655, 1.239), (1.748, 1.004, 0.09224), (1.743, 1.109, 0.09473), (1.691, 0.9898, 0.09209), (1.685, 1.123, 0.09522), (1.796, 1.029, 1.238), (1.787, 1.135, 1.24), (1.713, 1.015, 1.236), (1.702, 1.149, 1.239), (1.727, -1.002, 0.04989), (1.722, -0.8971, 0.06171), (1.67, -1.016, 0.0485), (1.663, -0.8831, 0.06345), (1.775, -1.078, 1.193), (1.766, -0.9731, 1.205), (1.691, -1.092, 1.19), (1.68, -0.9592, 1.205), (-1.66, -0.6775, 0.4561), (-1.655, -0.572, 0.4586), (-1.604, -0.6916, 0.4559), (-1.597, -0.558, 0.459), (-1.716, -0.6909, 1.238), (-1.707, -0.5853, 1.24), (-1.633, -0.7052, 1.236), (-1.622, -0.5715, 1.239), (-1.66, 0.5595, 0.4561), (-1.655, 0.665, 0.4586), (-1.604, 0.5454, 0.4559), (-1.597, 0.679, 0.459), (-1.716, 0.5461, 1.238), (-1.707, 0.6517, 1.24), (-1.633, 0.5319, 1.236), (-1.622, 0.6655, 1.239), (-1.668, 1.004, 0.09224), (-1.663, 1.109, 0.09473), (-1.611, 0.9898, 0.09209), (-1.605, 1.123, 0.09522), (-1.716, 1.029, 1.238), (-1.707, 1.135, 1.24), (-1.633, 1.015, 1.236), (-1.622, 1.149, 1.239), (-1.647, -1.002, 0.04989), (-1.642, -0.8971, 0.06171), (-1.59, -1.016, 0.0485), (-1.584, -0.8831, 0.06345), (-1.695, -1.078, 1.193), (-1.686, -0.9731, 1.205), (-1.612, -1.092, 1.19), (-1.601, -0.9592, 1.205), (1.354, 1.207, 0.1081), (1.473, 1.207, 0.1081), (1.338, 1.147, 0.1163), (1.489, 1.146, 0.1163), (-1.272, 1.207, 0.1081), (-1.391, 1.207, 0.1081), (-1.256, 1.147, 0.1163), (-1.407, 1.146, 0.1163), (0.381, 1.181, 0.1439), (0.4476, 1.176, 0.07602), (0.3586, 1.152, 0.1421), (0.4457, 1.146, 0.05651), (1.278, 1.214, 0.5384), (1.461, 1.206, 0.4988), (1.248, 1.169, 0.5433), (1.438, 1.159, 0.4797), (-0.5667, 1.159, 0.4431), (-0.6787, 1.169, 0.5287), (-0.5493, 1.206, 0.4588), (-0.6529, 1.214, 0.5238), (-1.361, 1.146, 0.03686), (-1.383, 1.152, 0.1462), (-1.359, 1.176, 0.05637), (-1.366, 1.181, 0.1478), (-1.276, -1.153, 0.1478), (-1.27, -1.148, 0.05637), (-1.293, -1.124, 0.1462), (-1.271, -1.118, 0.03686), (-0.5631, -1.187, 0.5238), (-0.4595, -1.178, 0.4588), (-0.5889, -1.142, 0.5287), (-0.4768, -1.131, 0.4431), (1.479, -1.131, 0.4797), (1.289, -1.142, 0.5433), (1.502, -1.178, 0.4988), (1.319, -1.187, 0.5384), (0.4864, -1.118, 0.05651), (0.3993, -1.124, 0.1421), (0.4884, -1.148, 0.07602), (0.4217, -1.153, 0.1439), (1.354, -1.164, 0.07763), (1.473, -1.161, 0.07772), (1.338, -1.13, 0.08035), (1.489, -1.126, 0.08046), (-1.272, -1.154, 0.07763), (-1.391, -1.155, 0.07772), (-1.256, -1.108, 0.08035), (-1.407, -1.109, 0.08046), (0.3479, -1.165, 0.08824), (0.4655, -1.166, 0.08834), (0.3323, -1.107, 0.09431), (0.4811, -1.107, 0.09442), (-0.3409, -1.163, 0.08824), (-0.459, -1.158, 0.08834), (-0.3252, -1.105, 0.09431), (-0.4747, -1.1, 0.09442), (0.3271, 1.206, 0.09699), (0.4446, 1.203, 0.09709), (0.3115, 1.154, 0.1085), (0.4603, 1.15, 0.1086), (-0.3978, 1.204, 0.09699), (-0.5158, 1.199, 0.09709), (-0.3821, 1.152, 0.1085), (-0.5315, 1.146, 0.1086), (1.296, 1.18, 0.07867), (1.39, 1.176, 0.137), (1.311, 1.154, 0.06765), (1.406, 1.149, 0.1483), (0.4169, 1.211, 0.4697), (0.4436, 1.203, 0.5453), (0.4325, 1.17, 0.45), (0.4725, 1.161, 0.5449), (-0.638, 1.18, 0.05901), (-0.5579, 1.176, 0.1173), (-0.6247, 1.154, 0.048), (-0.5444, 1.149, 0.1286), (-1.386, 1.211, 0.455), (-1.363, 1.203, 0.5306), (-1.372, 1.17, 0.4353), (-1.338, 1.161, 0.5302), (1.337, -1.152, 0.07867), (1.431, -1.148, 0.137), (1.352, -1.126, 0.06765), (1.447, -1.121, 0.1483), (0.4577, -1.183, 0.4697), (0.4843, -1.175, 0.5453), (0.4733, -1.142, 0.45), (0.5132, -1.133, 0.5449), (-0.5481, -1.152, 0.05901), (-0.4681, -1.148, 0.1173), (-0.5349, -1.126, 0.048), (-0.4545, -1.121, 0.1286), (-1.296, -1.183, 0.455), (-1.273, -1.175, 0.5306), (-1.282, -1.142, 0.4353), (-1.249, -1.133, 0.5302), (2.423, -0.06572, 3.155), (2.451, -0.0843, 3.394), (2.282, 0.1042, 3.173), (2.45, 0.1198, 3.397), (1.77, 0.1181, 3.457), (1.743, 0.1028, 3.221), (1.744, -0.06738, 3.215), (1.771, -0.08596, 3.454), (-2.357, -0.06572, 3.142), (-2.385, -0.0843, 3.381), (-2.293, 0.1043, 3.153), (-2.384, 0.1198, 3.384), (-1.705, 0.1181, 3.444), (-1.677, 0.1028, 3.208), (-1.678, -0.06738, 3.202), (-1.706, -0.08596, 3.441), (-2.373, 0.114, 3.295), (2.423, 0.01053, 3.157), (-2.361, 0.06038, 3.181), (2.431, 0.1097, 3.242)], [], [(10, 11, 15, 14), (2, 3, 7, 6), (6, 7, 5, 4), (4, 5, 1, 0), (2, 6, 4, 0), (7, 3, 1, 5), (14, 15, 13, 12), (12, 13, 9, 8), (10, 14, 12, 8), (15, 11, 9, 13), (18, 19, 23, 22), (22, 23, 21, 20), (20, 21, 17, 16), (18, 22, 20, 16), (23, 19, 17, 21), (26, 27, 31, 30), (30, 31, 29, 28), (28, 29, 25, 24), (26, 30, 28, 24), (31, 27, 25, 29), (34, 35, 39, 38), (38, 39, 37, 36), (36, 37, 33, 32), (34, 38, 36, 32), (39, 35, 33, 37), (42, 43, 47, 46), (46, 47, 45, 44), (44, 45, 41, 40), (42, 46, 44, 40), (47, 43, 41, 45), (50, 51, 55, 54), (54, 55, 53, 52), (52, 53, 49, 48), (50, 54, 52, 48), (55, 51, 49, 53), (58, 59, 63, 62), (62, 63, 61, 60), (60, 61, 57, 56), (58, 62, 60, 56), (63, 59, 57, 61), (66, 67, 71, 70), (70, 71, 69, 68), (68, 69, 65, 64), (66, 70, 68, 64), (71, 67, 65, 69), (74, 75, 79, 78), (78, 79, 77, 76), (76, 77, 73, 72), (74, 78, 76, 72), (79, 75, 73, 77), (82, 83, 87, 86), (86, 87, 85, 84), (84, 85, 81, 80), (82, 86, 84, 80), (87, 83, 81, 85), (98, 102, 103, 99), (90, 94, 95, 91), (94, 92, 93, 95), (92, 88, 89, 93), (90, 88, 92, 94), (95, 93, 89, 91), (102, 100, 101, 103), (100, 96, 97, 101), (98, 96, 100, 102), (103, 101, 97, 99), (106, 110, 111, 107), (110, 108, 109, 111), (108, 104, 105, 109), (106, 104, 108, 110), (111, 109, 105, 107), (114, 118, 119, 115), (118, 116, 117, 119), (116, 112, 113, 117), (114, 112, 116, 118), (119, 117, 113, 115), (122, 126, 127, 123), (126, 124, 125, 127), (124, 120, 121, 125), (122, 120, 124, 126), (127, 125, 121, 123), (130, 134, 135, 131), (134, 132, 133, 135), (132, 128, 129, 133), (130, 128, 132, 134), (135, 133, 129, 131), (138, 142, 143, 139), (142, 140, 141, 143), (140, 136, 137, 141), (138, 136, 140, 142), (143, 141, 137, 139), (146, 150, 151, 147), (150, 148, 149, 151), (148, 144, 145, 149), (146, 144, 148, 150), (151, 149, 145, 147), (154, 158, 159, 155), (158, 156, 157, 159), (156, 152, 153, 157), (154, 152, 156, 158), (159, 157, 153, 155), (162, 166, 167, 163), (166, 164, 165, 167), (164, 160, 161, 165), (162, 160, 164, 166), (167, 165, 161, 163), (170, 174, 175, 171), (174, 172, 173, 175), (172, 168, 169, 173), (170, 168, 172, 174), (175, 173, 169, 171), (176, 180, 181, 177), (178, 177, 181, 182), (176, 179, 183, 180), (184, 188, 189, 185), (186, 185, 189, 190), (184, 187, 191, 188), (192, 196, 197, 193), (194, 193, 197, 198), (192, 195, 199, 196), (200, 204, 205, 201), (202, 201, 205, 206), (200, 203, 207, 204), (208, 212, 213, 209), (210, 209, 213, 214), (208, 211, 215, 212), (216, 220, 221, 217), (218, 217, 221, 222), (216, 219, 223, 220), (224, 225, 229, 228), (226, 230, 229, 225), (224, 228, 231, 227), (232, 233, 237, 236), (234, 238, 237, 233), (232, 236, 239, 235), (240, 241, 245, 244), (242, 246, 245, 241), (240, 244, 247, 243), (248, 249, 253, 252), (250, 254, 253, 249), (248, 252, 255, 251), (256, 257, 261, 260), (258, 262, 261, 257), (256, 260, 263, 259), (264, 265, 269, 268), (266, 270, 269, 265), (264, 268, 271, 267), (280, 281, 290, 276), (278, 280, 276, 272), (281, 279, 273, 277), (275, 284, 902, 901, 292, 293, 291, 407, 405), (285, 902, 284), (274, 283, 280, 278), (287, 286, 401, 403), (289, 288, 402, 400), (288, 287, 403, 402), (284, 275, 279, 281), (283, 284, 281, 280), (284, 283, 282, 285), (282, 283, 274, 404, 406), (276, 290, 287, 288), (272, 276, 288, 289), (277, 273, 286, 287), (287, 290, 277), (290, 281, 277), (293, 294, 291), (294, 293, 292), (322, 321, 301, 302), (321, 323, 299, 301), (324, 322, 302, 300), (302, 301, 303), (314, 313, 307, 306), (313, 315, 308, 307), (316, 314, 306, 305), (318, 317, 311, 312), (317, 319, 310, 311), (319, 320, 309, 310), (300, 302, 314, 316), (303, 304, 315, 313), (302, 303, 313, 314), (301, 299, 320, 319), (303, 301, 319, 317), (304, 303, 317, 318), (296, 298, 322, 324), (297, 295, 323, 321), (298, 297, 321, 322), (334, 333, 330, 331), (334, 331, 332, 335), (336, 329, 330, 333), (325, 336, 333, 326), (327, 334, 335, 328), (327, 326, 333, 334), (338, 349, 350, 346, 348), (350, 351, 345, 346), (339, 342, 344, 353, 354), (343, 356, 482, 483), (356, 353, 481, 482), (346, 345, 470, 469), (345, 347, 471, 470), (348, 346, 469, 472), (351, 352, 337, 347, 345), (337, 352, 340, 341), (349, 339, 340, 352), (349, 352, 351, 350), (349, 338, 342, 339), (341, 340, 355, 356, 343), (339, 354, 355, 340), (353, 356, 355, 354), (353, 344, 484, 481), (357, 358, 362, 361), (359, 357, 361, 363), (358, 360, 364, 362), (365, 366, 370, 369), (367, 365, 369, 371), (366, 368, 372, 370), (373, 377, 378, 374), (375, 379, 377, 373), (374, 378, 380, 376), (381, 385, 386, 382), (383, 387, 385, 381), (382, 386, 388, 384), (522, 389, 289, 400), (278, 272, 289, 389), (404, 274, 389, 522), (278, 389, 274), (398, 394, 414, 399), (396, 390, 394, 398), (399, 395, 391, 397), (904, 906, 408, 409), (392, 396, 398, 409), (411, 403, 401, 410), (413, 400, 402, 412), (412, 402, 403, 411), (906, 907, 416, 418, 415, 407, 406, 408), (903, 905, 399, 397, 393), (409, 398, 399, 905, 904), (408, 406, 404, 392, 409), (394, 412, 411, 414), (390, 413, 412, 394), (395, 411, 410, 391), (411, 395, 414), (414, 395, 399), (417, 415, 418), (418, 416, 417), (446, 426, 425, 445), (445, 425, 423, 447), (448, 424, 426, 446), (426, 427, 425), (438, 430, 431, 437), (437, 431, 432, 439), (440, 429, 430, 438), (442, 436, 435, 441), (441, 435, 434, 443), (443, 434, 433, 444), (424, 440, 438, 426), (427, 437, 439, 428), (426, 438, 437, 427), (425, 443, 444, 423), (427, 441, 443, 425), (428, 442, 441, 427), (420, 448, 446, 422), (421, 445, 447, 419), (422, 446, 445, 421), (458, 455, 454, 457), (458, 459, 456, 455), (460, 457, 454, 453), (449, 450, 457, 460), (451, 452, 459, 458), (451, 458, 457, 450), (462, 476, 474, 478, 477), (478, 474, 473, 479), (463, 486, 485, 468, 466), (467, 483, 482, 488), (488, 482, 481, 485), (474, 469, 470, 473), (473, 470, 471, 475), (476, 472, 469, 474), (479, 473, 475, 461, 480), (461, 465, 464, 480), (477, 480, 464, 463), (477, 478, 479, 480), (477, 463, 466, 462), (465, 467, 488, 487, 464), (463, 464, 487, 486), (485, 486, 487, 488), (485, 481, 484, 468), (489, 493, 494, 490), (491, 495, 493, 489), (490, 494, 496, 492), (497, 501, 502, 498), (499, 503, 501, 497), (498, 502, 504, 500), (505, 506, 510, 509), (507, 505, 509, 511), (506, 508, 512, 510), (513, 514, 518, 517), (515, 513, 517, 519), (514, 516, 520, 518), (522, 400, 413, 521), (396, 521, 413, 390), (404, 522, 521, 392), (396, 392, 521), (523, 525, 526, 524), (523, 524, 548, 547), (527, 529, 530, 528), (527, 528, 554, 553), (531, 532, 534, 533), (531, 559, 560, 532), (535, 536, 538, 537), (535, 565, 566, 536), (539, 540, 542, 541), (523, 547, 543, 545, 525), (539, 571, 572, 540), (543, 544, 546, 545), (527, 553, 549, 551, 529), (530, 552, 550, 554, 528), (543, 547, 548, 544), (549, 550, 552, 551), (533, 557, 555, 559, 531), (532, 560, 556, 558, 534), (549, 553, 554, 550), (526, 546, 544, 548, 524), (555, 557, 558, 556), (537, 563, 561, 565, 535), (536, 566, 562, 564, 538), (555, 556, 560, 559), (561, 563, 564, 562), (541, 569, 567, 571, 539), (540, 572, 568, 570, 542), (561, 562, 566, 565), (567, 569, 570, 568), (567, 568, 572, 571), (577, 642, 897, 895, 602, 582), (714, 715, 574, 870, 573), (574, 715, 886, 884), (603, 581, 604, 607), (575, 718, 720, 587, 580), (581, 574, 576, 585), (575, 719, 718), (724, 868, 614, 615, 616, 617, 586, 728), (574, 884, 575, 580, 589, 576), (577, 582, 584, 583), (576, 583, 584, 585), (580, 587, 622, 578), (867, 869, 868), (579, 632, 634, 633, 631, 578), (581, 603, 896, 898, 650, 574), (574, 650, 648, 871, 870), (579, 645, 704, 637, 636, 635, 632), (582, 581, 585, 584), (589, 580, 594, 593), (578, 631, 592, 595), (588, 583, 590, 592), (593, 592, 600, 601), (596, 597, 736, 728), (592, 593, 594, 595), (728, 586, 596), (580, 578, 595, 594), (587, 720, 736, 597), (583, 576, 591, 590), (576, 589, 593, 591), (586, 587, 597, 596), (599, 601, 600, 598), (591, 593, 601, 599), (592, 590, 598, 600), (590, 591, 599, 598), (605, 606, 607, 604), (603, 602, 895, 896), (602, 603, 607, 606), (582, 602, 606, 605), (581, 582, 605, 604), (608, 609, 610, 611, 680, 642, 577), (588, 612, 613, 608, 577, 583), (586, 617, 630, 622), (614, 894, 627, 623), (623, 627, 626, 625, 624, 686, 645, 579), (622, 587, 586), (622, 630, 629, 628, 623, 579, 578), (627, 621, 620, 626), (626, 620, 619, 625), (625, 619, 618, 624), (624, 618, 891, 686), (630, 617, 616, 629), (629, 616, 615, 628), (628, 615, 614, 623), (592, 631, 588), (631, 633, 612, 588), (612, 633, 634, 613), (613, 634, 632, 608), (632, 635, 609, 608), (609, 635, 636, 610), (610, 636, 637, 611), (611, 637, 704, 680), (646, 653, 673, 639, 897, 642), (788, 640, 874, 875, 872, 641, 789), (641, 888, 889, 789), (674, 678, 675, 652), (643, 651, 658, 796, 793), (652, 656, 644, 641), (643, 793, 794), (802, 806, 657, 690, 689, 688, 687), (641, 644, 660, 651, 643, 888), (646, 654, 655, 653), (644, 656, 655, 654), (651, 647, 695, 658), (802, 687, 694, 693, 692, 691, 890, 892, 790), (649, 647, 705, 707, 708, 706), (652, 641, 650, 898, 638, 674), (641, 872, 873, 874, 640, 648, 650), (649, 706, 709, 710, 711, 900, 899, 704, 645), (653, 655, 656, 652), (660, 664, 665, 651), (647, 666, 663, 705), (659, 663, 661, 654), (664, 672, 671, 663), (667, 806, 814, 668), (663, 666, 665, 664), (806, 667, 657), (651, 665, 666, 647), (658, 668, 814, 796), (654, 661, 662, 644), (644, 662, 664, 660), (657, 667, 668, 658), (670, 669, 671, 672), (662, 670, 672, 664), (663, 671, 669, 661), (661, 669, 670, 662), (676, 675, 678, 677), (674, 638, 639, 673), (673, 677, 678, 674), (653, 676, 677, 673), (652, 675, 676, 653), (679, 646, 642, 680, 683, 682, 681), (659, 654, 646, 679, 685, 684), (657, 695, 703, 690), (687, 696, 700, 694), (696, 649, 645, 686, 697, 698, 699, 700), (695, 657, 658), (695, 647, 649, 696, 701, 702, 703), (700, 699, 693, 694), (699, 698, 692, 693), (698, 697, 691, 692), (697, 686, 890, 691), (703, 702, 689, 690), (702, 701, 688, 689), (701, 696, 687, 688), (663, 659, 705), (705, 659, 684, 707), (684, 685, 708, 707), (685, 679, 706, 708), (706, 679, 681, 709), (681, 682, 710, 709), (682, 683, 711, 710), (683, 680, 704, 899), (721, 727, 747, 784, 787), (714, 712, 878, 879, 876, 713, 715), (713, 885, 886, 715), (748, 752, 749, 726), (716, 725, 733, 720, 718), (726, 731, 717, 713), (716, 718, 719), (724, 728, 732, 762, 761, 760, 759, 867), (713, 717, 735, 725, 716, 885), (721, 729, 730, 727), (717, 731, 730, 729), (725, 722, 767, 733), (867, 868, 724), (723, 722, 776, 778, 779, 777), (726, 713, 801, 783, 748), (713, 876, 877, 878, 712, 799, 801), (723, 777, 780, 781, 782, 859, 795), (727, 730, 731, 726), (735, 740, 741, 725), (722, 742, 739, 776), (734, 739, 737, 729), (740, 746, 745, 739), (743, 728, 736, 744), (739, 742, 741, 740), (728, 743, 732), (725, 741, 742, 722), (733, 744, 736, 720), (729, 737, 738, 717), (717, 738, 740, 735), (732, 743, 744, 733), (738, 737, 745, 746), (738, 746, 740), (739, 745, 737), (750, 749, 752, 751), (748, 783, 784, 747), (747, 751, 752, 748), (727, 750, 751, 747), (726, 749, 750, 727), (753, 721, 787, 834, 756, 755, 754), (734, 729, 721, 753, 758, 757), (732, 767, 775, 762), (759, 768, 772, 766), (768, 723, 795, 850, 769, 770, 771, 772), (767, 732, 733), (767, 722, 723, 768, 773, 774, 775), (772, 771, 765, 766), (771, 770, 764, 765), (770, 769, 763, 764), (769, 850, 840, 763), (775, 774, 761, 762), (774, 773, 760, 761), (773, 768, 759, 760), (739, 734, 776), (776, 734, 757, 778), (757, 758, 779, 778), (758, 753, 777, 779), (777, 753, 754, 780), (754, 755, 781, 780), (755, 756, 782, 781), (756, 834, 859, 782), (797, 787, 784, 827, 805), (788, 789, 786, 880, 883, 882, 785), (786, 789, 889, 887), (828, 804, 829, 832), (791, 793, 796, 811, 803), (804, 786, 792, 809), (791, 794, 793), (802, 841, 842, 843, 844, 810, 806), (786, 887, 791, 803, 813, 792), (797, 805, 808, 807), (792, 807, 808, 809), (803, 811, 849, 798), (802, 790, 840, 845, 846, 847, 848, 841), (800, 861, 863, 862, 860, 798), (804, 828, 783, 801, 786), (786, 801, 799, 785, 882, 881, 880), (800, 795, 859, 866, 865, 864, 861), (805, 804, 809, 808), (813, 803, 819, 818), (798, 860, 817, 820), (812, 807, 815, 817), (818, 817, 825, 826), (821, 822, 814, 806), (817, 818, 819, 820), (806, 810, 821), (803, 798, 820, 819), (811, 796, 814, 822), (807, 792, 816, 815), (792, 813, 818, 816), (810, 811, 822, 821), (824, 826, 825, 823), (816, 818, 826, 824), (817, 815, 823, 825), (815, 816, 824, 823), (830, 831, 832, 829), (828, 827, 784, 783), (827, 828, 832, 831), (805, 827, 831, 830), (804, 805, 830, 829), (833, 835, 836, 837, 834, 787, 797), (812, 838, 839, 833, 797, 807), (810, 844, 858, 849), (841, 848, 855, 851), (851, 855, 854, 853, 852, 850, 795, 800), (849, 811, 810), (849, 858, 857, 856, 851, 800, 798), (855, 848, 847, 854), (854, 847, 846, 853), (853, 846, 845, 852), (852, 845, 840, 850), (858, 844, 843, 857), (857, 843, 842, 856), (856, 842, 841, 851), (817, 860, 812), (860, 862, 838, 812), (838, 862, 863, 839), (839, 863, 861, 833), (861, 864, 835, 833), (835, 864, 865, 836), (836, 865, 866, 837), (837, 866, 859, 834), (868, 869, 790, 892, 891, 618, 619, 620, 621, 893, 894, 614), (869, 867, 759, 766, 765, 764, 763, 840, 790), (870, 871, 573), (872, 875, 873), (873, 875, 874), (876, 879, 877), (877, 879, 878), (882, 883, 881), (881, 883, 880), (886, 885, 716, 719), (884, 886, 719, 575), (887, 889, 794, 791), (889, 888, 643, 794), (892, 890, 686), (891, 892, 686), (627, 893, 621), (894, 893, 627), (898, 896, 895, 897), (898, 897, 639, 638), (683, 899, 900), (683, 900, 711), (901, 285, 282, 406, 407, 291, 294, 292), (901, 902, 285), (903, 904, 905), (903, 907, 906, 904), (393, 405, 407, 415, 417, 416, 907, 903), (908, 909, 911, 910), (908, 916, 917, 909), (910, 914, 912, 916, 908), (909, 917, 913, 915, 911), (912, 914, 915, 913), (912, 913, 917, 916), (918, 919, 921, 920), (918, 926, 927, 919), (920, 924, 922, 926, 918), (919, 927, 923, 925, 921), (922, 924, 925, 923), (922, 923, 927, 926), (928, 929, 931, 930), (928, 936, 937, 929), (930, 934, 932, 936, 928), (929, 937, 933, 935, 931), (932, 934, 935, 933), (932, 933, 937, 936), (938, 939, 943, 942), (940, 938, 942, 944), (939, 941, 945, 943), (946, 947, 951, 950), (948, 946, 950, 952), (947, 949, 953, 951), (954, 955, 959, 958), (956, 954, 958, 960), (955, 957, 961, 959), (962, 963, 967, 966), (964, 962, 966, 968), (963, 965, 969, 967), (970, 974, 975, 971), (972, 976, 974, 970), (971, 975, 977, 973), (978, 982, 983, 979), (980, 984, 982, 978), (979, 983, 985, 981), (986, 990, 991, 987), (988, 992, 990, 986), (987, 991, 993, 989), (994, 998, 999, 995), (996, 1000, 998, 994), (995, 999, 1001, 997), (513, 515, 1008, 1006), (383, 381, 1002, 1004), (514, 513, 1006, 1007), (381, 382, 1003, 1002), (382, 384, 1005, 1003), (516, 514, 1007, 1009), (1010, 1014, 1015, 1011), (1012, 1016, 1014, 1010), (1011, 1015, 1017, 1013), (1024, 1020, 1018, 1022), (1023, 1019, 1021, 1025), (1025, 1021, 1020, 1024), (1026, 1027, 1031, 1030), (1028, 1026, 1030, 1032), (1027, 1029, 1033, 1031), (1040, 1038, 1034, 1036), (1039, 1041, 1037, 1035), (1041, 1040, 1036, 1037), (499, 497, 1046, 1048), (365, 367, 1044, 1042), (497, 498, 1047, 1046), (366, 365, 1042, 1043), (368, 366, 1043, 1045), (498, 500, 1049, 1047), (489, 490, 1055, 1054), (358, 357, 1050, 1051), (360, 358, 1051, 1053), (490, 492, 1057, 1055), (491, 489, 1054, 1056), (357, 359, 1052, 1050), (506, 505, 1062, 1063), (373, 374, 1059, 1058), (374, 376, 1061, 1059), (508, 506, 1063, 1065), (505, 507, 1064, 1062), (375, 373, 1058, 1060), (1066, 1070, 1071, 1067), (1068, 1072, 1070, 1066), (1067, 1071, 1073, 1069), (1074, 1078, 1079, 1075), (1076, 1080, 1078, 1074), (1075, 1079, 1081, 1077), (1082, 1083, 1087, 1086), (1084, 1082, 1086, 1088), (1083, 1085, 1089, 1087), (1090, 1091, 1095, 1094), (1092, 1090, 1094, 1096), (1091, 1093, 1097, 1095), (1100, 1117, 1115), (1108, 1106, 1116), (1101, 1102, 1105, 1099), (1099, 1105, 1104, 1098), (1098, 1104, 1103, 1100, 1115), (1109, 1107, 1113, 1110), (1116, 1114, 1108), (1107, 1106, 1112, 1113), (1106, 1108, 1111, 1112), (1108, 1114, 1109, 1110, 1111), (1114, 1116, 1106, 1107, 1109), (1117, 1100, 1103, 1102, 1101), (1115, 1117, 1101, 1099, 1098)])
_uv = me_cube_001.uv_layers.new(name='UVMap')
_uv.uv.foreach_set('vector', [0.02797, 0.9706, 0.02797, 0.9706, 0.02797, 0.9706, 0.02797, 0.9706, 0.03443, 0.9706, 0.03443, 0.9706, 0.03443, 0.9706, 0.03443, 0.9706, 0.03427, 0.9706, 0.03427, 0.9706, 0.03427, 0.9706, 0.03427, 0.9706, 0.03443, 0.9706, 0.03443, 0.9706, 0.03443, 0.9706, 0.03443, 0.9706, 0.03443, 0.9706, 0.03443, 0.9706, 0.03443, 0.9706, 0.03443, 0.9706, 0.03443, 0.9706, 0.03443, 0.9706, 0.03443, 0.9706, 0.03443, 0.9706, 0.02797, 0.9706, 0.02797, 0.9706, 0.02797, 0.9706, 0.02797, 0.9706, 0.02797, 0.9706, 0.02797, 0.9706, 0.02797, 0.9706, 0.02797, 0.9706, 0.02797, 0.9706, 0.02797, 0.9706, 0.02797, 0.9706, 0.02797, 0.9706, 0.02797, 0.9706, 0.02797, 0.9706, 0.02797, 0.9706, 0.02797, 0.9706, 0.03443, 0.9706, 0.03443, 0.9706, 0.03443, 0.9706, 0.03443, 0.9706, 0.03427, 0.9706, 0.03427, 0.9706, 0.03427, 0.9706, 0.03427, 0.9706, 0.03443, 0.9706, 0.03443, 0.9706, 0.03443, 0.9706, 0.03443, 0.9706, 0.03443, 0.9706, 0.03443, 0.9706, 0.03443, 0.9706, 0.03443, 0.9706, 0.03443, 0.9706, 0.03443, 0.9706, 0.03443, 0.9706, 0.03443, 0.9706, 0.03443, 0.9706, 0.03443, 0.9706, 0.03443, 0.9706, 0.03443, 0.9706, 0.03427, 0.9706, 0.03427, 0.9706, 0.03427, 0.9706, 0.03427, 0.9706, 0.03443, 0.9706, 0.03443, 0.9706, 0.03443, 0.9706, 0.03443, 0.9706, 0.03443, 0.9706, 0.03443, 0.9706, 0.03443, 0.9706, 0.03443, 0.9706, 0.03443, 0.9706, 0.03443, 0.9706, 0.03443, 0.9706, 0.03443, 0.9706, 0.02797, 0.9706, 0.02797, 0.9706, 0.02797, 0.9706, 0.02797, 0.9706, 0.02797, 0.9706, 0.02797, 0.9706, 0.02797, 0.9706, 0.02797, 0.9706, 0.02797, 0.9706, 0.02797, 0.9706, 0.02797, 0.9706, 0.02797, 0.9706, 0.02797, 0.9706, 0.02797, 0.9706, 0.02797, 0.9706, 0.02797, 0.9706, 0.02797, 0.9706, 0.02797, 0.9706, 0.02797, 0.9706, 0.02797, 0.9706, 0.03443, 0.9706, 0.03443, 0.9706, 0.03443, 0.9706, 0.03443, 0.9706, 0.03427, 0.9706, 0.03427, 0.9706, 0.03427, 0.9706, 0.03427, 0.9706, 0.03443, 0.9706, 0.03443, 0.9706, 0.03443, 0.9706, 0.03443, 0.9706, 0.03443, 0.9706, 0.03443, 0.9706, 0.03443, 0.9706, 0.03443, 0.9706, 0.03443, 0.9706, 0.03443, 0.9706, 0.03443, 0.9706, 0.03443, 0.9706, 0.02797, 0.9706, 0.02797, 0.9706, 0.02797, 0.9706, 0.02797, 0.9706, 0.02797, 0.9706, 0.02797, 0.9706, 0.02797, 0.9706, 0.02797, 0.9706, 0.02797, 0.9706, 0.02797, 0.9706, 0.02797, 0.9706, 0.02797, 0.9706, 0.02797, 0.9706, 0.02797, 0.9706, 0.02797, 0.9706, 0.02797, 0.9706, 0.02797, 0.9706, 0.02797, 0.9706, 0.02797, 0.9706, 0.02797, 0.9706, 0.02797, 0.9706, 0.02797, 0.9706, 0.02797, 0.9706, 0.02797, 0.9706, 0.02797, 0.9706, 0.02797, 0.9706, 0.02797, 0.9706, 0.02797, 0.9706, 0.02797, 0.9706, 0.02797, 0.9706, 0.02797, 0.9706, 0.02797, 0.9706, 0.02797, 0.9706, 0.02797, 0.9706, 0.02797, 0.9706, 0.02797, 0.9706, 0.02797, 0.9706, 0.02797, 0.9706, 0.02797, 0.9706, 0.02797, 0.9706, 0.02797, 0.9706, 0.02797, 0.9706, 0.02797, 0.9706, 0.02797, 0.9706, 0.02797, 0.9706, 0.02797, 0.9706, 0.02797, 0.9706, 0.02797, 0.9706, 0.02797, 0.9706, 0.02797, 0.9706, 0.02797, 0.9706, 0.02797, 0.9706, 0.02797, 0.9706, 0.02797, 0.9706, 0.02797, 0.9706, 0.02797, 0.9706, 0.02797, 0.9706, 0.02797, 0.9706, 0.02797, 0.9706, 0.02797, 0.9706, 0.03443, 0.9706, 0.03443, 0.9706, 0.03443, 0.9706, 0.03443, 0.9706, 0.03427, 0.9706, 0.03427, 0.9706, 0.03427, 0.9706, 0.03427, 0.9706, 0.03443, 0.9706, 0.03443, 0.9706, 0.03443, 0.9706, 0.03443, 0.9706, 0.03443, 0.9706, 0.03443, 0.9706, 0.03443, 0.9706, 0.03443, 0.9706, 0.03443, 0.9706, 0.03443, 0.9706, 0.03443, 0.9706, 0.03443, 0.9706, 0.02797, 0.9706, 0.02797, 0.9706, 0.02797, 0.9706, 0.02797, 0.9706, 0.02797, 0.9706, 0.02797, 0.9706, 0.02797, 0.9706, 0.02797, 0.9706, 0.02797, 0.9706, 0.02797, 0.9706, 0.02797, 0.9706, 0.02797, 0.9706, 0.02797, 0.9706, 0.02797, 0.9706, 0.02797, 0.9706, 0.02797, 0.9706, 0.02797, 0.9706, 0.02797, 0.9706, 0.02797, 0.9706, 0.02797, 0.9706, 0.02797, 0.9706, 0.02797, 0.9706, 0.02797, 0.9706, 0.02797, 0.9706, 0.0295, 0.9706, 0.0295, 0.9706, 0.0295, 0.9706, 0.0295, 0.9706, 0.02935, 0.9706, 0.02935, 0.9706, 0.02935, 0.9706, 0.02935, 0.9706, 0.0295, 0.9706, 0.0295, 0.9706, 0.0295, 0.9706, 0.0295, 0.9706, 0.0295, 0.9706, 0.0295, 0.9706, 0.0295, 0.9706, 0.0295, 0.9706, 0.0295, 0.9706, 0.0295, 0.9706, 0.0295, 0.9706, 0.0295, 0.9706, 0.02797, 0.9706, 0.02797, 0.9706, 0.02797, 0.9706, 0.02797, 0.9706, 0.02797, 0.9706, 0.02797, 0.9706, 0.02797, 0.9706, 0.02797, 0.9706, 0.02797, 0.9706, 0.02797, 0.9706, 0.02797, 0.9706, 0.02797, 0.9706, 0.02797, 0.9706, 0.02797, 0.9706, 0.02797, 0.9706, 0.02797, 0.9706, 0.03443, 0.9706, 0.03443, 0.9706, 0.03443, 0.9706, 0.03443, 0.9706, 0.03427, 0.9706, 0.03427, 0.9706, 0.03427, 0.9706, 0.03427, 0.9706, 0.03443, 0.9706, 0.03443, 0.9706, 0.03443, 0.9706, 0.03443, 0.9706, 0.03443, 0.9706, 0.03443, 0.9706, 0.03443, 0.9706, 0.03443, 0.9706, 0.03443, 0.9706, 0.03443, 0.9706, 0.03443, 0.9706, 0.03443, 0.9706, 0.02535, 0.9706, 0.02535, 0.9706, 0.02535, 0.9706, 0.02535, 0.9706, 0.02535, 0.9706, 0.02535, 0.9706, 0.02535, 0.9706, 0.02535, 0.9706, 0.02535, 0.9706, 0.02535, 0.9706, 0.02535, 0.9706, 0.02535, 0.9706, 0.02535, 0.9706, 0.02535, 0.9706, 0.02535, 0.9706, 0.02535, 0.9706, 0.02535, 0.9706, 0.02535, 0.9706, 0.02535, 0.9706, 0.02535, 0.9706, 0.02797, 0.9706, 0.02797, 0.9706, 0.02797, 0.9706, 0.02797, 0.9706, 0.02797, 0.9706, 0.02797, 0.9706, 0.02797, 0.9706, 0.02797, 0.9706, 0.02797, 0.9706, 0.02797, 0.9706, 0.02797, 0.9706, 0.02797, 0.9706, 0.02797, 0.9706, 0.02797, 0.9706, 0.02797, 0.9706, 0.02797, 0.9706, 0.02797, 0.9706, 0.02797, 0.9706, 0.02797, 0.9706, 0.02797, 0.9706, 0.03443, 0.9706, 0.03443, 0.9706, 0.03443, 0.9706, 0.03443, 0.9706, 0.03427, 0.9706, 0.03427, 0.9706, 0.03427, 0.9706, 0.03427, 0.9706, 0.03443, 0.9706, 0.03443, 0.9706, 0.03443, 0.9706, 0.03443, 0.9706, 0.03443, 0.9706, 0.03443, 0.9706, 0.03443, 0.9706, 0.03443, 0.9706, 0.03443, 0.9706, 0.03443, 0.9706, 0.03443, 0.9706, 0.03443, 0.9706, 0.02535, 0.9706, 0.02535, 0.9706, 0.02535, 0.9706, 0.02535, 0.9706, 0.02535, 0.9706, 0.02535, 0.9706, 0.02535, 0.9706, 0.02535, 0.9706, 0.02535, 0.9706, 0.02535, 0.9706, 0.02535, 0.9706, 0.02535, 0.9706, 0.02535, 0.9706, 0.02535, 0.9706, 0.02535, 0.9706, 0.02535, 0.9706, 0.02535, 0.9706, 0.02535, 0.9706, 0.02535, 0.9706, 0.02535, 0.9706, 0.03443, 0.9706, 0.03443, 0.9706, 0.03443, 0.9706, 0.03443, 0.9706, 0.03427, 0.9706, 0.03427, 0.9706, 0.03427, 0.9706, 0.03427, 0.9706, 0.03443, 0.9706, 0.03443, 0.9706, 0.03443, 0.9706, 0.03443, 0.9706, 0.03443, 0.9706, 0.03443, 0.9706, 0.03443, 0.9706, 0.03443, 0.9706, 0.03443, 0.9706, 0.03443, 0.9706, 0.03443, 0.9706, 0.03443, 0.9706, 0.02797, 0.9706, 0.02797, 0.9706, 0.02797, 0.9706, 0.02797, 0.9706, 0.02797, 0.9706, 0.02797, 0.9706, 0.02797, 0.9706, 0.02797, 0.9706, 0.02797, 0.9706, 0.02797, 0.9706, 0.02797, 0.9706, 0.02797, 0.9706, 0.02797, 0.9706, 0.02797, 0.9706, 0.02797, 0.9706, 0.02797, 0.9706, 0.02797, 0.9706, 0.02797, 0.9706, 0.02797, 0.9706, 0.02797, 0.9706, 0.02797, 0.9706, 0.02797, 0.9706, 0.02797, 0.9706, 0.02797, 0.9706, 0.02797, 0.9706, 0.02797, 0.9706, 0.02797, 0.9706, 0.02797, 0.9706, 0.02797, 0.9706, 0.02797, 0.9706, 0.02797, 0.9706, 0.02797, 0.9706, 0.02797, 0.9706, 0.02797, 0.9706, 0.02797, 0.9706, 0.02797, 0.9706, 0.02797, 0.9706, 0.02797, 0.9706, 0.02797, 0.9706, 0.02797, 0.9706, 0.02797, 0.9706, 0.02797, 0.9706, 0.02797, 0.9706, 0.02797, 0.9706, 0.02797, 0.9706, 0.02797, 0.9706, 0.02797, 0.9706, 0.02797, 0.9706, 0.02797, 0.9706, 0.02797, 0.9706, 0.02797, 0.9706, 0.02797, 0.9706, 0.02797, 0.9706, 0.02797, 0.9706, 0.02797, 0.9706, 0.02797, 0.9706, 0.02797, 0.9706, 0.02797, 0.9706, 0.02797, 0.9706, 0.02797, 0.9706, 0.02535, 0.9706, 0.02535, 0.9706, 0.02535, 0.9706, 0.02535, 0.9706, 0.02535, 0.9706, 0.02535, 0.9706, 0.02535, 0.9706, 0.02535, 0.9706, 0.02535, 0.9706, 0.02535, 0.9706, 0.02535, 0.9706, 0.02535, 0.9706, 0.03443, 0.9706, 0.03443, 0.9706, 0.03443, 0.9706, 0.03443, 0.9706, 0.03443, 0.9706, 0.03443, 0.9706, 0.03443, 0.9706, 0.03443, 0.9706, 0.03443, 0.9706, 0.03443, 0.9706, 0.03443, 0.9706, 0.03443, 0.9706, 0.02797, 0.9706, 0.02797, 0.9706, 0.02797, 0.9706, 0.02797, 0.9706, 0.02797, 0.9706, 0.02797, 0.9706, 0.02797, 0.9706, 0.02797, 0.9706, 0.02797, 0.9706, 0.02797, 0.9706, 0.02797, 0.9706, 0.02797, 0.9706, 0.0295, 0.9706, 0.0295, 0.9706, 0.0295, 0.9706, 0.0295, 0.9706, 0.0295, 0.9706, 0.0295, 0.9706, 0.0295, 0.9706, 0.0295, 0.9706, 0.0295, 0.9706, 0.0295, 0.9706, 0.0295, 0.9706, 0.0295, 0.9706, 0.03443, 0.9706, 0.03443, 0.9706, 0.03443, 0.9706, 0.03443, 0.9706, 0.03443, 0.9706, 0.03443, 0.9706, 0.03443, 0.9706, 0.03443, 0.9706, 0.03443, 0.9706, 0.03443, 0.9706, 0.03443, 0.9706, 0.03443, 0.9706, 0.02797, 0.9706, 0.02797, 0.9706, 0.02797, 0.9706, 0.02797, 0.9706, 0.02797, 0.9706, 0.02797, 0.9706, 0.02797, 0.9706, 0.02797, 0.9706, 0.02797, 0.9706, 0.02797, 0.9706, 0.02797, 0.9706, 0.02797, 0.9706, 0.02797, 0.9706, 0.02797, 0.9706, 0.02797, 0.9706, 0.02797, 0.9706, 0.02797, 0.9706, 0.02797, 0.9706, 0.02797, 0.9706, 0.02797, 0.9706, 0.02797, 0.9706, 0.02797, 0.9706, 0.02797, 0.9706, 0.02797, 0.9706, 0.0295, 0.9706, 0.0295, 0.9706, 0.0295, 0.9706, 0.0295, 0.9706, 0.0295, 0.9706, 0.0295, 0.9706, 0.0295, 0.9706, 0.0295, 0.9706, 0.0295, 0.9706, 0.0295, 0.9706, 0.0295, 0.9706, 0.0295, 0.9706, 0.02797, 0.9706, 0.02797, 0.9706, 0.02797, 0.9706, 0.02797, 0.9706, 0.02797, 0.9706, 0.02797, 0.9706, 0.02797, 0.9706, 0.02797, 0.9706, 0.02797, 0.9706, 0.02797, 0.9706, 0.02797, 0.9706, 0.02797, 0.9706, 0.03443, 0.9706, 0.03443, 0.9706, 0.03443, 0.9706, 0.03443, 0.9706, 0.03443, 0.9706, 0.03443, 0.9706, 0.03443, 0.9706, 0.03443, 0.9706, 0.03443, 0.9706, 0.03443, 0.9706, 0.03443, 0.9706, 0.03443, 0.9706, 0.0295, 0.9706, 0.0295, 0.9706, 0.0295, 0.9706, 0.0295, 0.9706, 0.0295, 0.9706, 0.0295, 0.9706, 0.0295, 0.9706, 0.0295, 0.9706, 0.0295, 0.9706, 0.0295, 0.9706, 0.0295, 0.9706, 0.0295, 0.9706, 0.02797, 0.9706, 0.02797, 0.9706, 0.02797, 0.9706, 0.02797, 0.9706, 0.02797, 0.9706, 0.02797, 0.9706, 0.02797, 0.9706, 0.02797, 0.9706, 0.02797, 0.9706, 0.02797, 0.9706, 0.02797, 0.9706, 0.02797, 0.9706, 0.03443, 0.9706, 0.03443, 0.9706, 0.03443, 0.9706, 0.03443, 0.9706, 0.03443, 0.9706, 0.03443, 0.9706, 0.03443, 0.9706, 0.03443, 0.9706, 0.03443, 0.9706, 0.03443, 0.9706, 0.03443, 0.9706, 0.03443, 0.9706, 0.03443, 0.9706, 0.03443, 0.9706, 0.03443, 0.9706, 0.03443, 0.9706, 0.03443, 0.9706, 0.03443, 0.9706, 0.03443, 0.9706, 0.03443, 0.9706, 0.03443, 0.9706, 0.03443, 0.9706, 0.03443, 0.9706, 0.03443, 0.9706, 0.03443, 0.9706, 0.03443, 0.9706, 0.03443, 0.9706, 0.03443, 0.9706, 0.03443, 0.9706, 0.03443, 0.9706, 0.03443, 0.9706, 0.03443, 0.9706, 0.03443, 0.9706, 0.03443, 0.9706, 0.03443, 0.9706, 0.03443, 0.9706, 0.03443, 0.9706, 0.03443, 0.9706, 0.03443, 0.9706, 0.03443, 0.9706, 0.03443, 0.9706, 0.03443, 0.9706, 0.03443, 0.9706, 0.03443, 0.9706, 0.03443, 0.9706, 0.03443, 0.9706, 0.03443, 0.9706, 0.03443, 0.9706, 0.03443, 0.9706, 0.03443, 0.9706, 0.03443, 0.9706, 0.03443, 0.9706, 0.03443, 0.9706, 0.03443, 0.9706, 0.03443, 0.9706, 0.03443, 0.9706, 0.03443, 0.9706, 0.03443, 0.9706, 0.03443, 0.9706, 0.03443, 0.9706, 0.03443, 0.9706, 0.03443, 0.9706, 0.03443, 0.9706, 0.03443, 0.9706, 0.03443, 0.9706, 0.03443, 0.9706, 0.03443, 0.9706, 0.03443, 0.9706, 0.03443, 0.9706, 0.03443, 0.9706, 0.03443, 0.9706, 0.03443, 0.9706, 0.03443, 0.9706, 0.03443, 0.9706, 0.03443, 0.9706, 0.03443, 0.9706, 0.03443, 0.9706, 0.03443, 0.9706, 0.03443, 0.9706, 0.03443, 0.9706, 0.03443, 0.9706, 0.02535, 0.9706, 0.02535, 0.9706, 0.02535, 0.9706, 0.02535, 0.9706, 0.02535, 0.9706, 0.02535, 0.9706, 0.02535, 0.9706, 0.02535, 0.9706, 0.02535, 0.9706, 0.02535, 0.9706, 0.02535, 0.9706, 0.02535, 0.9706, 0.02535, 0.9706, 0.02535, 0.9706, 0.02535, 0.9706, 0.02535, 0.9706, 0.02535, 0.9706, 0.02535, 0.9706, 0.02535, 0.9706, 0.02535, 0.9706, 0.02535, 0.9706, 0.02535, 0.9706, 0.02535, 0.9706, 0.02535, 0.9706, 0.02535, 0.9706, 0.02535, 0.9706, 0.02535, 0.9706, 0.02535, 0.9706, 0.02535, 0.9706, 0.02535, 0.9706, 0.02535, 0.9706, 0.02535, 0.9706, 0.02535, 0.9706, 0.02535, 0.9706, 0.02535, 0.9706, 0.02535, 0.9706, 0.02535, 0.9706, 0.02535, 0.9706, 0.02535, 0.9706, 0.02535, 0.9706, 0.02535, 0.9706, 0.02535, 0.9706, 0.02535, 0.9706, 0.02535, 0.9706, 0.02535, 0.9706, 0.02535, 0.9706, 0.02535, 0.9706, 0.02535, 0.9706, 0.02535, 0.9706, 0.02535, 0.9706, 0.02535, 0.9706, 0.02535, 0.9706, 0.02535, 0.9706, 0.02535, 0.9706, 0.02535, 0.9706, 0.02535, 0.9706, 0.02535, 0.9706, 0.02535, 0.9706, 0.02535, 0.9706, 0.02535, 0.9706, 0.02535, 0.9706, 0.02535, 0.9706, 0.02535, 0.9706, 0.02535, 0.9706, 0.02535, 0.9706, 0.02535, 0.9706, 0.02535, 0.9706, 0.02535, 0.9706, 0.02535, 0.9706, 0.02535, 0.9706, 0.02535, 0.9706, 0.02535, 0.9706, 0.02535, 0.9706, 0.02535, 0.9706, 0.02535, 0.9706, 0.03443, 0.9706, 0.03443, 0.9706, 0.03443, 0.9706, 0.03443, 0.9706, 0.03443, 0.9706, 0.03443, 0.9706, 0.03443, 0.9706, 0.03443, 0.9706, 0.03443, 0.9706, 0.03443, 0.9706, 0.03443, 0.9706, 0.03443, 0.9706, 0.03443, 0.9706, 0.03443, 0.9706, 0.03443, 0.9706, 0.03443, 0.9706, 0.03443, 0.9706, 0.03443, 0.9706, 0.03443, 0.9706, 0.03443, 0.9706, 0.03443, 0.9706, 0.03443, 0.9706, 0.03443, 0.9706, 0.03443, 0.9706, 0.02797, 0.9706, 0.02797, 0.9706, 0.02797, 0.9706, 0.02797, 0.9706, 0.02797, 0.9706, 0.02797, 0.9706, 0.02797, 0.9706, 0.02797, 0.9706, 0.02797, 0.9706, 0.02797, 0.9706, 0.02797, 0.9706, 0.02797, 0.9706, 0.02797, 0.9706, 0.02797, 0.9706, 0.02797, 0.9706, 0.02797, 0.9706, 0.02797, 0.9706, 0.02797, 0.9706, 0.02797, 0.9706, 0.02797, 0.9706, 0.02797, 0.9706, 0.02797, 0.9706, 0.02797, 0.9706, 0.02797, 0.9706, 0.02797, 0.9706, 0.02797, 0.9706, 0.02797, 0.9706, 0.02797, 0.9706, 0.02797, 0.9706, 0.02797, 0.9706, 0.02797, 0.9706, 0.02797, 0.9706, 0.02797, 0.9706, 0.02797, 0.9706, 0.02797, 0.9706, 0.02797, 0.9706, 0.02797, 0.9706, 0.02797, 0.9706, 0.02797, 0.9706, 0.02797, 0.9706, 0.02797, 0.9706, 0.02797, 0.9706, 0.02797, 0.9706, 0.02797, 0.9706, 0.02797, 0.9706, 0.02797, 0.9706, 0.02797, 0.9706, 0.02797, 0.9706, 0.02797, 0.9706, 0.02797, 0.9706, 0.02797, 0.9706, 0.02797, 0.9706, 0.02797, 0.9706, 0.02797, 0.9706, 0.02797, 0.9706, 0.02797, 0.9706, 0.02797, 0.9706, 0.02797, 0.9706, 0.02797, 0.9706, 0.02797, 0.9706, 0.02797, 0.9706, 0.02797, 0.9706, 0.02797, 0.9706, 0.02797, 0.9706, 0.02797, 0.9706, 0.02797, 0.9706, 0.02797, 0.9706, 0.02797, 0.9706, 0.02797, 0.9706, 0.02797, 0.9706, 0.02797, 0.9706, 0.02797, 0.9706, 0.02797, 0.9706, 0.02797, 0.9706, 0.02797, 0.9706, 0.02797, 0.9706, 0.02797, 0.9706, 0.02797, 0.9706, 0.02797, 0.9706, 0.02797, 0.9706, 0.02797, 0.9706, 0.02797, 0.9706, 0.02797, 0.9706, 0.02797, 0.9706, 0.02797, 0.9706, 0.02797, 0.9706, 0.02797, 0.9706, 0.02797, 0.9706, 0.02797, 0.9706, 0.02797, 0.9706, 0.02797, 0.9706, 0.02797, 0.9706, 0.02797, 0.9706, 0.02797, 0.9706, 0.02797, 0.9706, 0.02797, 0.9706, 0.02797, 0.9706, 0.02797, 0.9706, 0.02797, 0.9706, 0.02797, 0.9706, 0.02797, 0.9706, 0.02797, 0.9706, 0.02797, 0.9706, 0.02797, 0.9706, 0.02797, 0.9706, 0.02797, 0.9706, 0.02797, 0.9706, 0.02797, 0.9706, 0.02797, 0.9706, 0.02797, 0.9706, 0.02797, 0.9706, 0.02797, 0.9706, 0.02797, 0.9706, 0.02797, 0.9706, 0.02797, 0.9706, 0.02797, 0.9706, 0.02797, 0.9706, 0.02797, 0.9706, 0.02797, 0.9706, 0.02797, 0.9706, 0.02797, 0.9706, 0.02797, 0.9706, 0.02797, 0.9706, 0.02797, 0.9706, 0.02797, 0.9706, 0.02797, 0.9706, 0.02797, 0.9706, 0.02797, 0.9706, 0.02797, 0.9706, 0.02797, 0.9706, 0.02797, 0.9706, 0.02797, 0.9706, 0.02797, 0.9706, 0.02797, 0.9706, 0.02797, 0.9706, 0.03443, 0.9706, 0.03443, 0.9706, 0.03443, 0.9706, 0.03443, 0.9706, 0.03443, 0.9706, 0.03443, 0.9706, 0.03443, 0.9706, 0.03443, 0.9706, 0.03443, 0.9706, 0.03443, 0.9706, 0.03443, 0.9706, 0.03443, 0.9706, 0.03443, 0.9706, 0.03443, 0.9706, 0.03443, 0.9706, 0.03443, 0.9706, 0.03443, 0.9706, 0.03443, 0.9706, 0.03443, 0.9706, 0.03443, 0.9706, 0.03443, 0.9706, 0.03443, 0.9706, 0.03443, 0.9706, 0.03443, 0.9706, 0.03443, 0.9706, 0.03443, 0.9706, 0.03443, 0.9706, 0.03443, 0.9706, 0.03443, 0.9706, 0.03443, 0.9706, 0.03443, 0.9706, 0.03443, 0.9706, 0.03443, 0.9706, 0.03443, 0.9706, 0.03443, 0.9706, 0.03443, 0.9706, 0.03443, 0.9706, 0.03443, 0.9706, 0.03443, 0.9706, 0.03443, 0.9706, 0.03443, 0.9706, 0.03443, 0.9706, 0.03443, 0.9706, 0.03443, 0.9706, 0.03443, 0.9706, 0.03443, 0.9706, 0.03443, 0.9706, 0.03443, 0.9706, 0.03443, 0.9706, 0.03443, 0.9706, 0.03443, 0.9706, 0.03443, 0.9706, 0.03443, 0.9706, 0.03443, 0.9706, 0.03443, 0.9706, 0.03443, 0.9706, 0.03443, 0.9706, 0.03443, 0.9706, 0.03443, 0.9706, 0.03443, 0.9706, 0.03443, 0.9706, 0.03443, 0.9706, 0.03443, 0.9706, 0.03443, 0.9706, 0.03443, 0.9706, 0.03443, 0.9706, 0.03443, 0.9706, 0.03443, 0.9706, 0.03443, 0.9706, 0.03443, 0.9706, 0.03443, 0.9706, 0.03443, 0.9706, 0.03443, 0.9706, 0.03443, 0.9706, 0.03443, 0.9706, 0.03443, 0.9706, 0.03443, 0.9706, 0.03443, 0.9706, 0.03443, 0.9706, 0.02797, 0.9706, 0.02797, 0.9706, 0.02797, 0.9706, 0.02797, 0.9706, 0.02797, 0.9706, 0.02797, 0.9706, 0.02797, 0.9706, 0.02797, 0.9706, 0.02797, 0.9706, 0.02797, 0.9706, 0.02797, 0.9706, 0.02797, 0.9706, 0.02797, 0.9706, 0.02797, 0.9706, 0.02797, 0.9706, 0.02797, 0.9706, 0.02797, 0.9706, 0.02797, 0.9706, 0.02797, 0.9706, 0.02797, 0.9706, 0.02797, 0.9706, 0.02797, 0.9706, 0.02797, 0.9706, 0.02797, 0.9706, 0.02797, 0.9706, 0.02797, 0.9706, 0.02797, 0.9706, 0.02797, 0.9706, 0.02797, 0.9706, 0.02797, 0.9706, 0.02797, 0.9706, 0.02797, 0.9706, 0.02797, 0.9706, 0.02797, 0.9706, 0.02797, 0.9706, 0.02797, 0.9706, 0.02797, 0.9706, 0.02797, 0.9706, 0.02797, 0.9706, 0.02797, 0.9706, 0.02797, 0.9706, 0.02797, 0.9706, 0.02797, 0.9706, 0.02797, 0.9706, 0.02797, 0.9706, 0.02797, 0.9706, 0.02797, 0.9706, 0.02797, 0.9706, 0.02797, 0.9706, 0.02797, 0.9706, 0.02797, 0.9706, 0.02797, 0.9706, 0.02797, 0.9706, 0.02797, 0.9706, 0.02797, 0.9706, 0.02797, 0.9706, 0.02797, 0.9706, 0.02797, 0.9706, 0.02797, 0.9706, 0.02797, 0.9706, 0.02797, 0.9706, 0.02797, 0.9706, 0.02797, 0.9706, 0.02797, 0.9706, 0.02797, 0.9706, 0.02797, 0.9706, 0.02797, 0.9706, 0.02797, 0.9706, 0.02797, 0.9706, 0.02797, 0.9706, 0.02797, 0.9706, 0.02797, 0.9706, 0.02797, 0.9706, 0.02797, 0.9706, 0.02797, 0.9706, 0.03443, 0.9706, 0.03443, 0.9706, 0.03443, 0.9706, 0.03443, 0.9706, 0.03443, 0.9706, 0.03443, 0.9706, 0.03443, 0.9706, 0.03443, 0.9706, 0.03443, 0.9706, 0.03443, 0.9706, 0.03443, 0.9706, 0.03443, 0.9706, 0.03443, 0.9706, 0.03443, 0.9706, 0.03443, 0.9706, 0.03443, 0.9706, 0.03443, 0.9706, 0.03443, 0.9706, 0.03443, 0.9706, 0.03443, 0.9706, 0.03443, 0.9706, 0.03443, 0.9706, 0.03443, 0.9706, 0.03443, 0.9706, 0.02797, 0.9706, 0.02797, 0.9706, 0.02797, 0.9706, 0.02797, 0.9706, 0.02797, 0.9706, 0.02797, 0.9706, 0.02797, 0.9706, 0.02797, 0.9706, 0.02797, 0.9706, 0.02797, 0.9706, 0.02797, 0.9706, 0.02797, 0.9706, 0.02797, 0.9706, 0.02797, 0.9706, 0.02797, 0.9706, 0.02797, 0.9706, 0.02797, 0.9706, 0.02797, 0.9706, 0.02797, 0.9706, 0.02797, 0.9706, 0.02797, 0.9706, 0.02797, 0.9706, 0.02797, 0.9706, 0.02797, 0.9706, 0.02797, 0.9706, 0.02797, 0.9706, 0.02797, 0.9706, 0.02797, 0.9706, 0.02797, 0.9706, 0.02797, 0.9706, 0.02797, 0.9706, 0.02797, 0.9706, 0.02797, 0.9706, 0.02797, 0.9706, 0.02797, 0.9706, 0.02797, 0.9706, 0.02797, 0.9706, 0.02797, 0.9706, 0.02797, 0.9706, 0.02797, 0.9706, 0.02797, 0.9706, 0.02797, 0.9706, 0.02797, 0.9706, 0.02797, 0.9706, 0.02797, 0.9706, 0.02797, 0.9706, 0.02797, 0.9706, 0.02797, 0.9706, 0.02797, 0.9706, 0.02797, 0.9706, 0.02797, 0.9706, 0.02797, 0.9706, 0.02797, 0.9706, 0.02797, 0.9706, 0.02797, 0.9706, 0.02797, 0.9706, 0.02797, 0.9706, 0.02797, 0.9706, 0.02797, 0.9706, 0.02797, 0.9706, 0.02797, 0.9706, 0.02797, 0.9706, 0.02797, 0.9706, 0.02797, 0.9706, 0.02797, 0.9706, 0.02797, 0.9706, 0.02797, 0.9706, 0.02797, 0.9706, 0.02797, 0.9706, 0.02797, 0.9706, 0.02797, 0.9706, 0.02797, 0.9706, 0.02797, 0.9706, 0.02797, 0.9706, 0.02797, 0.9706, 0.02797, 0.9706, 0.02797, 0.9706, 0.02797, 0.9706, 0.02797, 0.9706, 0.02797, 0.9706, 0.02797, 0.9706, 0.02797, 0.9706, 0.02797, 0.9706, 0.02797, 0.9706, 0.02797, 0.9706, 0.02797, 0.9706, 0.02797, 0.9706, 0.02797, 0.9706, 0.02797, 0.9706, 0.02797, 0.9706, 0.02797, 0.9706, 0.02797, 0.9706, 0.02797, 0.9706, 0.02797, 0.9706, 0.02797, 0.9706, 0.02797, 0.9706, 0.02797, 0.9706, 0.02797, 0.9706, 0.02797, 0.9706, 0.02797, 0.9706, 0.02797, 0.9706, 0.02797, 0.9706, 0.02797, 0.9706, 0.02797, 0.9706, 0.02797, 0.9706, 0.02797, 0.9706, 0.02797, 0.9706, 0.02797, 0.9706, 0.02797, 0.9706, 0.02797, 0.9706, 0.02797, 0.9706, 0.02797, 0.9706, 0.02797, 0.9706, 0.02797, 0.9706, 0.02797, 0.9706, 0.02797, 0.9706, 0.02797, 0.9706, 0.02797, 0.9706, 0.02797, 0.9706, 0.02797, 0.9706, 0.02797, 0.9706, 0.02797, 0.9706, 0.02797, 0.9706, 0.02797, 0.9706, 0.02797, 0.9706, 0.02797, 0.9706, 0.02797, 0.9706, 0.02797, 0.9706, 0.02797, 0.9706, 0.02797, 0.9706, 0.02797, 0.9706, 0.02797, 0.9706, 0.02797, 0.9706, 0.02797, 0.9706, 0.02797, 0.9706, 0.0315, 0.9706, 0.0315, 0.9706, 0.0315, 0.9706, 0.0315, 0.9706, 0.0315, 0.9706, 0.0315, 0.9706, 0.0315, 0.9706, 0.0315, 0.9706, 0.03643, 0.9706, 0.03643, 0.9706, 0.03643, 0.9706, 0.03643, 0.9706, 0.03643, 0.9706, 0.03643, 0.9706, 0.03643, 0.9706, 0.03643, 0.9706, 0.03643, 0.9706, 0.03643, 0.9706, 0.03643, 0.9706, 0.03643, 0.9706, 0.03643, 0.9706, 0.03643, 0.9706, 0.03643, 0.9706, 0.03643, 0.9706, 0.0315, 0.9706, 0.0315, 0.9706, 0.0315, 0.9706, 0.0315, 0.9706, 0.0315, 0.9706, 0.0315, 0.9706, 0.0315, 0.9706, 0.0315, 0.9706, 0.03643, 0.9706, 0.03643, 0.9706, 0.03643, 0.9706, 0.03643, 0.9706, 0.0315, 0.9706, 0.0315, 0.9706, 0.0315, 0.9706, 0.0315, 0.9706, 0.0315, 0.9706, 0.03643, 0.9706, 0.03643, 0.9706, 0.03643, 0.9706, 0.03643, 0.9706, 0.0315, 0.9706, 0.0315, 0.9706, 0.0315, 0.9706, 0.0315, 0.9706, 0.03643, 0.9706, 0.03643, 0.9706, 0.03643, 0.9706, 0.03643, 0.9706, 0.03643, 0.9706, 0.03643, 0.9706, 0.03643, 0.9706, 0.03643, 0.9706, 0.03643, 0.9706, 0.03643, 0.9706, 0.0315, 0.9706, 0.0315, 0.9706, 0.0315, 0.9706, 0.0315, 0.9706, 0.03643, 0.9706, 0.03643, 0.9706, 0.03643, 0.9706, 0.03643, 0.9706, 0.03643, 0.9706, 0.03643, 0.9706, 0.03643, 0.9706, 0.03643, 0.9706, 0.03643, 0.9706, 0.03643, 0.9706, 0.03643, 0.9706, 0.03643, 0.9706, 0.03643, 0.9706, 0.03643, 0.9706, 0.03643, 0.9706, 0.03643, 0.9706, 0.03643, 0.9706, 0.03643, 0.9706, 0.0315, 0.9706, 0.0315, 0.9706, 0.0315, 0.9706, 0.0315, 0.9706, 0.0315, 0.9706, 0.03643, 0.9706, 0.03643, 0.9706, 0.03643, 0.9706, 0.03643, 0.9706, 0.0315, 0.9706, 0.0315, 0.9706, 0.0315, 0.9706, 0.0315, 0.9706, 0.0315, 0.9706, 0.0315, 0.9706, 0.0315, 0.9706, 0.0315, 0.9706, 0.0315, 0.9706, 0.0315, 0.9706, 0.03643, 0.9706, 0.03643, 0.9706, 0.03643, 0.9706, 0.03643, 0.9706, 0.0315, 0.9706, 0.0315, 0.9706, 0.0315, 0.9706, 0.0315, 0.9706, 0.03643, 0.9706, 0.03643, 0.9706, 0.03643, 0.9706, 0.03643, 0.9706, 0.03643, 0.9706, 0.03643, 0.9706, 0.03643, 0.9706, 0.03643, 0.9706, 0.03643, 0.9706, 0.03643, 0.9706, 0.0315, 0.9706, 0.0315, 0.9706, 0.0315, 0.9706, 0.0315, 0.9706, 0.03643, 0.9706, 0.03643, 0.9706, 0.03643, 0.9706, 0.03643, 0.9706, 0.03643, 0.9706, 0.03643, 0.9706, 0.03643, 0.9706, 0.03643, 0.9706, 0.03258, 0.9951, 0.03258, 0.9951, 0.03258, 0.9951, 0.03258, 0.9951, 0.03258, 0.9951, 0.03258, 0.9951, 0.04716, 0.9407, 0.04716, 0.9407, 0.04716, 0.9407, 0.04716, 0.9407, 0.04716, 0.9407, 0.04716, 0.9407, 0.04716, 0.9407, 0.04716, 0.9407, 0.04716, 0.9407, 0.03258, 0.9951, 0.03258, 0.9951, 0.03258, 0.9951, 0.03258, 0.9951, 0.03258, 0.9951, 0.03258, 0.9951, 0.03258, 0.9951, 0.03258, 0.9951, 0.03258, 0.9951, 0.03258, 0.9951, 0.03258, 0.9951, 0.03258, 0.9951, 0.03258, 0.9951, 0.02932, 0.9705, 0.02932, 0.9705, 0.02932, 0.9705, 0.03258, 0.9951, 0.03258, 0.9951, 0.03258, 0.9951, 0.03258, 0.9951, 0.03258, 0.9951, 0.03258, 0.9951, 0.03258, 0.9951, 0.03258, 0.9951, 0.03258, 0.9951, 0.03258, 0.9951, 0.03258, 0.9951, 0.03258, 0.9951, 0.03258, 0.9951, 0.03258, 0.9951, 0.03258, 0.9951, 0.03258, 0.9951, 0.03258, 0.9951, 0.03258, 0.9951, 0.03689, 0.995, 0.03689, 0.995, 0.03689, 0.995, 0.03689, 0.995, 0.03689, 0.995, 0.03689, 0.995, 0.03689, 0.995, 0.03689, 0.995, 0.02797, 0.9706, 0.02797, 0.9706, 0.02797, 0.9706, 0.03258, 0.9951, 0.03258, 0.9951, 0.03258, 0.9951, 0.03258, 0.9951, 0.03258, 0.9951, 0.03258, 0.9951, 0.03258, 0.9951, 0.03258, 0.9951, 0.03258, 0.9951, 0.03258, 0.9951, 0.03258, 0.9951, 0.03258, 0.9951, 0.04716, 0.9407, 0.04716, 0.9407, 0.04716, 0.9407, 0.04716, 0.9407, 0.04716, 0.9407, 0.03258, 0.9951, 0.03258, 0.9951, 0.03258, 0.9951, 0.03258, 0.9951, 0.03258, 0.9951, 0.03258, 0.9951, 0.03258, 0.9951, 0.03689, 0.995, 0.03689, 0.995, 0.03689, 0.995, 0.03689, 0.995, 0.03258, 0.9951, 0.03258, 0.9951, 0.03258, 0.9951, 0.03258, 0.9951, 0.03258, 0.9951, 0.03258, 0.9951, 0.03258, 0.9951, 0.03258, 0.9951, 0.03258, 0.9951, 0.03258, 0.9951, 0.03258, 0.9951, 0.03258, 0.9951, 0.03689, 0.995, 0.03689, 0.995, 0.03689, 0.995, 0.03689, 0.995, 0.03258, 0.9951, 0.03258, 0.9951, 0.03258, 0.9951, 0.03258, 0.9951, 0.03689, 0.995, 0.03689, 0.995, 0.03689, 0.995, 0.03689, 0.995, 0.03258, 0.9951, 0.03258, 0.9951, 0.03258, 0.9951, 0.03689, 0.995, 0.03689, 0.995, 0.03689, 0.995, 0.03689, 0.995, 0.03258, 0.9951, 0.03258, 0.9951, 0.03258, 0.9951, 0.03258, 0.9951, 0.03689, 0.995, 0.03689, 0.995, 0.03689, 0.995, 0.03689, 0.995, 0.03258, 0.9951, 0.03258, 0.9951, 0.03258, 0.9951, 0.03258, 0.9951, 0.03258, 0.9951, 0.03258, 0.9951, 0.03258, 0.9951, 0.03258, 0.9951, 0.03689, 0.995, 0.03689, 0.995, 0.03689, 0.995, 0.03689, 0.995, 0.03258, 0.9951, 0.03258, 0.9951, 0.03258, 0.9951, 0.03258, 0.9951, 0.03227, 0.9951, 0.03227, 0.9951, 0.03227, 0.9951, 0.03227, 0.9951, 0.03689, 0.995, 0.03689, 0.995, 0.03689, 0.995, 0.03689, 0.995, 0.03689, 0.995, 0.03689, 0.995, 0.03689, 0.995, 0.03689, 0.995, 0.03689, 0.995, 0.03689, 0.995, 0.03689, 0.995, 0.03689, 0.995, 0.03689, 0.995, 0.03689, 0.995, 0.03689, 0.995, 0.03689, 0.995, 0.03258, 0.9951, 0.03258, 0.9951, 0.03258, 0.9951, 0.03258, 0.9951, 0.03689, 0.995, 0.03689, 0.995, 0.03689, 0.995, 0.03689, 0.995, 0.03258, 0.9951, 0.03258, 0.9951, 0.03258, 0.9951, 0.03258, 0.9951, 0.03258, 0.9951, 0.03258, 0.9951, 0.03258, 0.9951, 0.03258, 0.9951, 0.03258, 0.9951, 0.03258, 0.9951, 0.03258, 0.9951, 0.03258, 0.9951, 0.03258, 0.9951, 0.03935, 0.995, 0.03935, 0.995, 0.03935, 0.995, 0.03935, 0.995, 0.03935, 0.995, 0.03935, 0.995, 0.03935, 0.995, 0.03935, 0.995, 0.03258, 0.9951, 0.03258, 0.9951, 0.03258, 0.9951, 0.03258, 0.9951, 0.03258, 0.9951, 0.03258, 0.9951, 0.03258, 0.9951, 0.03258, 0.9951, 0.02797, 0.9706, 0.02797, 0.9706, 0.02797, 0.9706, 0.03258, 0.9951, 0.03258, 0.9951, 0.03258, 0.9951, 0.03258, 0.9951, 0.03258, 0.9951, 0.03258, 0.9951, 0.03258, 0.9951, 0.03935, 0.995, 0.03935, 0.995, 0.03935, 0.995, 0.03935, 0.995, 0.03935, 0.995, 0.03935, 0.995, 0.03935, 0.995, 0.03935, 0.995, 0.03935, 0.995, 0.03935, 0.995, 0.03935, 0.995, 0.03935, 0.995, 0.03935, 0.995, 0.03935, 0.995, 0.03935, 0.995, 0.03935, 0.995, 0.03935, 0.995, 0.03935, 0.995, 0.03935, 0.995, 0.03935, 0.995, 0.03935, 0.995, 0.03935, 0.995, 0.03935, 0.995, 0.03935, 0.995, 0.03935, 0.995, 0.03935, 0.995, 0.03935, 0.995, 0.03935, 0.995, 0.03935, 0.995, 0.03935, 0.995, 0.03935, 0.995, 0.03935, 0.995, 0.03935, 0.995, 0.03935, 0.995, 0.03935, 0.995, 0.03935, 0.995, 0.03935, 0.995, 0.03935, 0.995, 0.03935, 0.995, 0.03935, 0.995, 0.03935, 0.995, 0.03935, 0.995, 0.03935, 0.995, 0.03935, 0.995, 0.03935, 0.995, 0.03935, 0.995, 0.03935, 0.995, 0.03935, 0.995, 0.03935, 0.995, 0.03935, 0.995, 0.03935, 0.995, 0.03935, 0.995, 0.03935, 0.995, 0.03935, 0.995, 0.03935, 0.995, 0.03935, 0.995, 0.03935, 0.995, 0.03935, 0.995, 0.03935, 0.995, 0.03258, 0.9951, 0.03258, 0.9951, 0.03258, 0.9951, 0.03258, 0.9951, 0.03258, 0.9951, 0.03258, 0.9951, 0.04716, 0.9407, 0.04716, 0.9407, 0.04716, 0.9407, 0.04716, 0.9407, 0.04716, 0.9407, 0.04716, 0.9407, 0.04716, 0.9407, 0.04716, 0.9407, 0.04716, 0.9407, 0.04716, 0.9407, 0.04716, 0.9407, 0.03258, 0.9951, 0.03258, 0.9951, 0.03258, 0.9951, 0.03258, 0.9951, 0.03258, 0.9951, 0.03258, 0.9951, 0.03258, 0.9951, 0.03258, 0.9951, 0.03258, 0.9951, 0.03258, 0.9951, 0.03258, 0.9951, 0.03258, 0.9951, 0.03258, 0.9951, 0.02932, 0.9705, 0.02932, 0.9705, 0.02932, 0.9705, 0.03258, 0.9951, 0.03258, 0.9951, 0.03258, 0.9951, 0.03258, 0.9951, 0.03258, 0.9951, 0.03258, 0.9951, 0.03258, 0.9951, 0.03258, 0.9951, 0.03258, 0.9951, 0.03258, 0.9951, 0.03258, 0.9951, 0.03258, 0.9951, 0.03258, 0.9951, 0.03258, 0.9951, 0.03258, 0.9951, 0.03258, 0.9951, 0.03258, 0.9951, 0.03689, 0.995, 0.03689, 0.995, 0.03689, 0.995, 0.03689, 0.995, 0.03243, 0.9951, 0.03243, 0.9951, 0.03243, 0.9951, 0.03243, 0.9951, 0.03258, 0.9951, 0.03258, 0.9951, 0.03258, 0.9951, 0.03258, 0.9951, 0.03258, 0.9951, 0.03258, 0.9951, 0.03258, 0.9951, 0.03258, 0.9951, 0.03258, 0.9951, 0.03258, 0.9951, 0.03258, 0.9951, 0.03258, 0.9951, 0.03258, 0.9951, 0.03258, 0.9951, 0.03258, 0.9951, 0.03258, 0.9951, 0.03258, 0.9951, 0.03258, 0.9951, 0.03258, 0.9951, 0.03258, 0.9951, 0.03258, 0.9951, 0.04716, 0.9407, 0.04716, 0.9407, 0.04716, 0.9407, 0.04716, 0.9407, 0.04716, 0.9407, 0.04716, 0.9407, 0.04716, 0.9407, 0.03258, 0.9951, 0.03258, 0.9951, 0.03258, 0.9951, 0.03258, 0.9951, 0.03258, 0.9951, 0.03258, 0.9951, 0.03258, 0.9951, 0.03258, 0.9951, 0.03258, 0.9951, 0.03689, 0.995, 0.03689, 0.995, 0.03689, 0.995, 0.03689, 0.995, 0.03258, 0.9951, 0.03258, 0.9951, 0.03258, 0.9951, 0.03258, 0.9951, 0.03258, 0.9951, 0.03258, 0.9951, 0.03258, 0.9951, 0.03258, 0.9951, 0.03258, 0.9951, 0.03258, 0.9951, 0.03258, 0.9951, 0.03258, 0.9951, 0.03243, 0.9951, 0.03243, 0.9951, 0.03243, 0.9951, 0.03243, 0.9951, 0.03258, 0.9951, 0.03258, 0.9951, 0.03258, 0.9951, 0.03258, 0.9951, 0.03243, 0.9951, 0.03243, 0.9951, 0.03243, 0.9951, 0.03243, 0.9951, 0.03258, 0.9951, 0.03258, 0.9951, 0.03258, 0.9951, 0.03689, 0.995, 0.03689, 0.995, 0.03689, 0.995, 0.03689, 0.995, 0.03258, 0.9951, 0.03258, 0.9951, 0.03258, 0.9951, 0.03258, 0.9951, 0.03689, 0.995, 0.03689, 0.995, 0.03689, 0.995, 0.03689, 0.995, 0.03258, 0.9951, 0.03258, 0.9951, 0.03258, 0.9951, 0.03258, 0.9951, 0.03735, 0.9951, 0.03735, 0.9951, 0.03735, 0.9951, 0.03735, 0.9951, 0.03243, 0.9951, 0.03243, 0.9951, 0.03243, 0.9951, 0.03243, 0.9951, 0.03258, 0.9951, 0.03258, 0.9951, 0.03258, 0.9951, 0.03258, 0.9951, 0.03258, 0.9951, 0.03258, 0.9951, 0.03258, 0.9951, 0.03258, 0.9951, 0.03689, 0.995, 0.03689, 0.995, 0.03689, 0.995, 0.03689, 0.995, 0.03689, 0.995, 0.03689, 0.995, 0.03689, 0.995, 0.03689, 0.995, 0.03689, 0.995, 0.03689, 0.995, 0.03689, 0.995, 0.03689, 0.995, 0.03689, 0.995, 0.03689, 0.995, 0.03689, 0.995, 0.03689, 0.995, 0.03258, 0.9951, 0.03258, 0.9951, 0.03258, 0.9951, 0.03258, 0.9951, 0.03689, 0.995, 0.03689, 0.995, 0.03689, 0.995, 0.03689, 0.995, 0.03258, 0.9951, 0.03258, 0.9951, 0.03258, 0.9951, 0.03258, 0.9951, 0.03258, 0.9951, 0.03258, 0.9951, 0.03258, 0.9951, 0.03258, 0.9951, 0.03258, 0.9951, 0.03258, 0.9951, 0.03258, 0.9951, 0.03258, 0.9951, 0.03258, 0.9951, 0.03935, 0.995, 0.03935, 0.995, 0.03935, 0.995, 0.03935, 0.995, 0.03935, 0.995, 0.03935, 0.995, 0.03935, 0.995, 0.03935, 0.995, 0.03258, 0.9951, 0.03258, 0.9951, 0.03258, 0.9951, 0.03258, 0.9951, 0.03258, 0.9951, 0.03258, 0.9951, 0.03258, 0.9951, 0.03258, 0.9951, 0.03735, 0.9951, 0.03735, 0.9951, 0.03735, 0.9951, 0.03258, 0.9951, 0.03258, 0.9951, 0.03258, 0.9951, 0.03258, 0.9951, 0.03258, 0.9951, 0.03258, 0.9951, 0.03258, 0.9951, 0.03935, 0.995, 0.03935, 0.995, 0.03935, 0.995, 0.03935, 0.995, 0.03935, 0.995, 0.03935, 0.995, 0.03935, 0.995, 0.03935, 0.995, 0.03935, 0.995, 0.03935, 0.995, 0.03935, 0.995, 0.03935, 0.995, 0.03935, 0.995, 0.03935, 0.995, 0.03935, 0.995, 0.03935, 0.995, 0.03935, 0.995, 0.03935, 0.995, 0.03935, 0.995, 0.03935, 0.995, 0.03935, 0.995, 0.03935, 0.995, 0.03935, 0.995, 0.03935, 0.995, 0.03935, 0.995, 0.03935, 0.995, 0.03935, 0.995, 0.03935, 0.995, 0.03935, 0.995, 0.03935, 0.995, 0.03935, 0.995, 0.03935, 0.995, 0.03935, 0.995, 0.03935, 0.995, 0.03935, 0.995, 0.03935, 0.995, 0.03935, 0.995, 0.03935, 0.995, 0.03935, 0.995, 0.03935, 0.995, 0.03935, 0.995, 0.03935, 0.995, 0.03935, 0.995, 0.03935, 0.995, 0.03935, 0.995, 0.03935, 0.995, 0.03935, 0.995, 0.03935, 0.995, 0.03935, 0.995, 0.03935, 0.995, 0.03935, 0.995, 0.03935, 0.995, 0.03935, 0.995, 0.03935, 0.995, 0.03935, 0.995, 0.03935, 0.995, 0.03935, 0.995, 0.03935, 0.995, 0.03935, 0.995, 0.03258, 0.9951, 0.03258, 0.9951, 0.03258, 0.9951, 0.03258, 0.9951, 0.03258, 0.9951, 0.04716, 0.9407, 0.04716, 0.9407, 0.04716, 0.9407, 0.04716, 0.9407, 0.04716, 0.9407, 0.04716, 0.9407, 0.04716, 0.9407, 0.04716, 0.9407, 0.04716, 0.9407, 0.04716, 0.9407, 0.04716, 0.9407, 0.03258, 0.9951, 0.03258, 0.9951, 0.03258, 0.9951, 0.03258, 0.9951, 0.03258, 0.9951, 0.03258, 0.9951, 0.03258, 0.9951, 0.03258, 0.9951, 0.03258, 0.9951, 0.03258, 0.9951, 0.03258, 0.9951, 0.03258, 0.9951, 0.03258, 0.9951, 0.02932, 0.9705, 0.02932, 0.9705, 0.02932, 0.9705, 0.03258, 0.9951, 0.03258, 0.9951, 0.03258, 0.9951, 0.03258, 0.9951, 0.03258, 0.9951, 0.03258, 0.9951, 0.03258, 0.9951, 0.03258, 0.9951, 0.03258, 0.9951, 0.03258, 0.9951, 0.03258, 0.9951, 0.03258, 0.9951, 0.03258, 0.9951, 0.03258, 0.9951, 0.03258, 0.9951, 0.03258, 0.9951, 0.03258, 0.9951, 0.03258, 0.9951, 0.03735, 0.9951, 0.03735, 0.9951, 0.03735, 0.9951, 0.03735, 0.9951, 0.03258, 0.9951, 0.03258, 0.9951, 0.03258, 0.9951, 0.03258, 0.9951, 0.02797, 0.9706, 0.02797, 0.9706, 0.02797, 0.9706, 0.03258, 0.9951, 0.03258, 0.9951, 0.03258, 0.9951, 0.03258, 0.9951, 0.03258, 0.9951, 0.03258, 0.9951, 0.03258, 0.9951, 0.03258, 0.9951, 0.03258, 0.9951, 0.03258, 0.9951, 0.03258, 0.9951, 0.04716, 0.9407, 0.04716, 0.9407, 0.04716, 0.9407, 0.04716, 0.9407, 0.04716, 0.9407, 0.04716, 0.9407, 0.04716, 0.9407, 0.03258, 0.9951, 0.03258, 0.9951, 0.03258, 0.9951, 0.03258, 0.9951, 0.03258, 0.9951, 0.03258, 0.9951, 0.03258, 0.9951, 0.03735, 0.9951, 0.03735, 0.9951, 0.03735, 0.9951, 0.03735, 0.9951, 0.03258, 0.9951, 0.03258, 0.9951, 0.03258, 0.9951, 0.03258, 0.9951, 0.03258, 0.9951, 0.03258, 0.9951, 0.03258, 0.9951, 0.03258, 0.9951, 0.03258, 0.9951, 0.03258, 0.9951, 0.03258, 0.9951, 0.03258, 0.9951, 0.03735, 0.9951, 0.03735, 0.9951, 0.03735, 0.9951, 0.03735, 0.9951, 0.03258, 0.9951, 0.03258, 0.9951, 0.03258, 0.9951, 0.03258, 0.9951, 0.03258, 0.9951, 0.03258, 0.9951, 0.03258, 0.9951, 0.03258, 0.9951, 0.03258, 0.9951, 0.03258, 0.9951, 0.03258, 0.9951, 0.03735, 0.9951, 0.03735, 0.9951, 0.03735, 0.9951, 0.03735, 0.9951, 0.03258, 0.9951, 0.03258, 0.9951, 0.03258, 0.9951, 0.03258, 0.9951, 0.03735, 0.9951, 0.03735, 0.9951, 0.03735, 0.9951, 0.03735, 0.9951, 0.03258, 0.9951, 0.03258, 0.9951, 0.03258, 0.9951, 0.03258, 0.9951, 0.03258, 0.9951, 0.03258, 0.9951, 0.03258, 0.9951, 0.03258, 0.9951, 0.03258, 0.9951, 0.03258, 0.9951, 0.03258, 0.9951, 0.03258, 0.9951, 0.02797, 0.9706, 0.02797, 0.9706, 0.02797, 0.9706, 0.03258, 0.9951, 0.03258, 0.9951, 0.03258, 0.9951, 0.03735, 0.9951, 0.03735, 0.9951, 0.03735, 0.9951, 0.03735, 0.9951, 0.03735, 0.9951, 0.03735, 0.9951, 0.03735, 0.9951, 0.03735, 0.9951, 0.03735, 0.9951, 0.03735, 0.9951, 0.03735, 0.9951, 0.03735, 0.9951, 0.03258, 0.9951, 0.03258, 0.9951, 0.03258, 0.9951, 0.03258, 0.9951, 0.03735, 0.9951, 0.03735, 0.9951, 0.03735, 0.9951, 0.03735, 0.9951, 0.03258, 0.9951, 0.03258, 0.9951, 0.03258, 0.9951, 0.03258, 0.9951, 0.03258, 0.9951, 0.03258, 0.9951, 0.03258, 0.9951, 0.03258, 0.9951, 0.03258, 0.9951, 0.03258, 0.9951, 0.03258, 0.9951, 0.03258, 0.9951, 0.03258, 0.9951, 0.03935, 0.995, 0.03935, 0.995, 0.03935, 0.995, 0.03935, 0.995, 0.03935, 0.995, 0.03935, 0.995, 0.03935, 0.995, 0.03935, 0.995, 0.03258, 0.9951, 0.03258, 0.9951, 0.03258, 0.9951, 0.03258, 0.9951, 0.03258, 0.9951, 0.03258, 0.9951, 0.03258, 0.9951, 0.03258, 0.9951, 0.02797, 0.9706, 0.02797, 0.9706, 0.02797, 0.9706, 0.03258, 0.9951, 0.03258, 0.9951, 0.03258, 0.9951, 0.03258, 0.9951, 0.03258, 0.9951, 0.03258, 0.9951, 0.03258, 0.9951, 0.03935, 0.995, 0.03935, 0.995, 0.03935, 0.995, 0.03935, 0.995, 0.03935, 0.995, 0.03935, 0.995, 0.03935, 0.995, 0.03935, 0.995, 0.03935, 0.995, 0.03935, 0.995, 0.03935, 0.995, 0.03935, 0.995, 0.03935, 0.995, 0.03935, 0.995, 0.03935, 0.995, 0.03935, 0.995, 0.03935, 0.995, 0.03935, 0.995, 0.03935, 0.995, 0.03935, 0.995, 0.03935, 0.995, 0.03935, 0.995, 0.03935, 0.995, 0.03935, 0.995, 0.03935, 0.995, 0.03935, 0.995, 0.03935, 0.995, 0.03935, 0.995, 0.03935, 0.995, 0.03935, 0.995, 0.03935, 0.995, 0.03935, 0.995, 0.03935, 0.995, 0.03935, 0.995, 0.03935, 0.995, 0.03935, 0.995, 0.03935, 0.995, 0.03935, 0.995, 0.03935, 0.995, 0.03935, 0.995, 0.03935, 0.995, 0.03935, 0.995, 0.03935, 0.995, 0.03935, 0.995, 0.03935, 0.995, 0.03935, 0.995, 0.03935, 0.995, 0.03935, 0.995, 0.03935, 0.995, 0.03935, 0.995, 0.03935, 0.995, 0.03935, 0.995, 0.03935, 0.995, 0.03935, 0.995, 0.03935, 0.995, 0.03935, 0.995, 0.03935, 0.995, 0.03935, 0.995, 0.03935, 0.995, 0.03258, 0.9951, 0.03258, 0.9951, 0.03258, 0.9951, 0.03258, 0.9951, 0.03258, 0.9951, 0.04716, 0.9407, 0.04716, 0.9407, 0.04716, 0.9407, 0.04716, 0.9407, 0.04716, 0.9407, 0.04716, 0.9407, 0.04716, 0.9407, 0.04716, 0.9407, 0.04716, 0.9407, 0.04716, 0.9407, 0.04716, 0.9407, 0.03258, 0.9951, 0.03258, 0.9951, 0.03258, 0.9951, 0.03258, 0.9951, 0.03258, 0.9951, 0.03258, 0.9951, 0.03258, 0.9951, 0.03258, 0.9951, 0.03258, 0.9951, 0.03258, 0.9951, 0.03258, 0.9951, 0.03258, 0.9951, 0.03258, 0.9951, 0.02932, 0.9705, 0.02932, 0.9705, 0.02932, 0.9705, 0.03258, 0.9951, 0.03258, 0.9951, 0.03258, 0.9951, 0.03258, 0.9951, 0.03258, 0.9951, 0.03258, 0.9951, 0.03258, 0.9951, 0.03258, 0.9951, 0.03258, 0.9951, 0.03258, 0.9951, 0.03258, 0.9951, 0.03258, 0.9951, 0.03258, 0.9951, 0.03258, 0.9951, 0.03258, 0.9951, 0.03258, 0.9951, 0.03258, 0.9951, 0.03735, 0.9951, 0.03735, 0.9951, 0.03735, 0.9951, 0.03735, 0.9951, 0.03258, 0.9951, 0.03258, 0.9951, 0.03258, 0.9951, 0.03258, 0.9951, 0.03258, 0.9951, 0.03258, 0.9951, 0.03258, 0.9951, 0.03258, 0.9951, 0.03258, 0.9951, 0.03258, 0.9951, 0.03258, 0.9951, 0.03258, 0.9951, 0.03258, 0.9951, 0.03258, 0.9951, 0.03258, 0.9951, 0.03258, 0.9951, 0.03258, 0.9951, 0.03258, 0.9951, 0.03258, 0.9951, 0.03258, 0.9951, 0.03258, 0.9951, 0.03258, 0.9951, 0.03258, 0.9951, 0.04716, 0.9407, 0.04716, 0.9407, 0.04716, 0.9407, 0.04716, 0.9407, 0.04716, 0.9407, 0.04716, 0.9407, 0.04716, 0.9407, 0.03258, 0.9951, 0.03258, 0.9951, 0.03258, 0.9951, 0.03258, 0.9951, 0.03258, 0.9951, 0.03258, 0.9951, 0.03258, 0.9951, 0.03735, 0.9951, 0.03735, 0.9951, 0.03735, 0.9951, 0.03735, 0.9951, 0.03258, 0.9951, 0.03258, 0.9951, 0.03258, 0.9951, 0.03258, 0.9951, 0.03258, 0.9951, 0.03258, 0.9951, 0.03258, 0.9951, 0.03258, 0.9951, 0.03258, 0.9951, 0.03258, 0.9951, 0.03258, 0.9951, 0.03258, 0.9951, 0.03735, 0.9951, 0.03735, 0.9951, 0.03735, 0.9951, 0.03735, 0.9951, 0.03258, 0.9951, 0.03258, 0.9951, 0.03258, 0.9951, 0.03258, 0.9951, 0.03258, 0.9951, 0.03258, 0.9951, 0.03258, 0.9951, 0.03258, 0.9951, 0.03258, 0.9951, 0.03258, 0.9951, 0.03258, 0.9951, 0.03258, 0.9951, 0.03258, 0.9951, 0.03258, 0.9951, 0.03258, 0.9951, 0.03258, 0.9951, 0.03258, 0.9951, 0.03258, 0.9951, 0.03258, 0.9951, 0.03735, 0.9951, 0.03735, 0.9951, 0.03735, 0.9951, 0.03735, 0.9951, 0.03258, 0.9951, 0.03258, 0.9951, 0.03258, 0.9951, 0.03258, 0.9951, 0.03735, 0.9951, 0.03735, 0.9951, 0.03735, 0.9951, 0.03735, 0.9951, 0.03258, 0.9951, 0.03258, 0.9951, 0.03258, 0.9951, 0.03258, 0.9951, 0.03258, 0.9951, 0.03258, 0.9951, 0.03258, 0.9951, 0.03258, 0.9951, 0.03258, 0.9951, 0.03258, 0.9951, 0.03258, 0.9951, 0.03258, 0.9951, 0.03735, 0.9951, 0.03735, 0.9951, 0.03735, 0.9951, 0.03735, 0.9951, 0.03735, 0.9951, 0.03735, 0.9951, 0.03735, 0.9951, 0.03735, 0.9951, 0.03735, 0.9951, 0.03735, 0.9951, 0.03735, 0.9951, 0.03735, 0.9951, 0.03735, 0.9951, 0.03735, 0.9951, 0.03735, 0.9951, 0.03735, 0.9951, 0.03258, 0.9951, 0.03258, 0.9951, 0.03258, 0.9951, 0.03258, 0.9951, 0.03735, 0.9951, 0.03735, 0.9951, 0.03735, 0.9951, 0.03735, 0.9951, 0.03258, 0.9951, 0.03258, 0.9951, 0.03258, 0.9951, 0.03258, 0.9951, 0.03258, 0.9951, 0.03258, 0.9951, 0.03258, 0.9951, 0.03258, 0.9951, 0.03258, 0.9951, 0.03258, 0.9951, 0.03258, 0.9951, 0.03258, 0.9951, 0.03258, 0.9951, 0.03935, 0.995, 0.03935, 0.995, 0.03935, 0.995, 0.03935, 0.995, 0.03935, 0.995, 0.03935, 0.995, 0.03935, 0.995, 0.03935, 0.995, 0.03258, 0.9951, 0.03258, 0.9951, 0.03258, 0.9951, 0.03258, 0.9951, 0.03258, 0.9951, 0.03258, 0.9951, 0.03258, 0.9951, 0.03258, 0.9951, 0.03735, 0.9951, 0.03735, 0.9951, 0.03735, 0.9951, 0.03258, 0.9951, 0.03258, 0.9951, 0.03258, 0.9951, 0.03258, 0.9951, 0.03258, 0.9951, 0.03258, 0.9951, 0.03258, 0.9951, 0.03935, 0.995, 0.03935, 0.995, 0.03935, 0.995, 0.03935, 0.995, 0.03935, 0.995, 0.03935, 0.995, 0.03935, 0.995, 0.03935, 0.995, 0.03935, 0.995, 0.03935, 0.995, 0.03935, 0.995, 0.03935, 0.995, 0.03935, 0.995, 0.03935, 0.995, 0.03935, 0.995, 0.03935, 0.995, 0.03935, 0.995, 0.03935, 0.995, 0.03935, 0.995, 0.03935, 0.995, 0.03935, 0.995, 0.03935, 0.995, 0.03935, 0.995, 0.03935, 0.995, 0.03935, 0.995, 0.03935, 0.995, 0.03935, 0.995, 0.03935, 0.995, 0.03935, 0.995, 0.03935, 0.995, 0.03935, 0.995, 0.03935, 0.995, 0.03935, 0.995, 0.03935, 0.995, 0.03935, 0.995, 0.03935, 0.995, 0.03935, 0.995, 0.03935, 0.995, 0.03935, 0.995, 0.03935, 0.995, 0.03935, 0.995, 0.03935, 0.995, 0.03935, 0.995, 0.03935, 0.995, 0.03935, 0.995, 0.03935, 0.995, 0.03935, 0.995, 0.03935, 0.995, 0.03935, 0.995, 0.03935, 0.995, 0.03935, 0.995, 0.03935, 0.995, 0.03935, 0.995, 0.03935, 0.995, 0.03935, 0.995, 0.03935, 0.995, 0.03935, 0.995, 0.03935, 0.995, 0.03935, 0.995, 0.03258, 0.9951, 0.03258, 0.9951, 0.03258, 0.9951, 0.03258, 0.9951, 0.03258, 0.9951, 0.03258, 0.9951, 0.03258, 0.9951, 0.03258, 0.9951, 0.03258, 0.9951, 0.03258, 0.9951, 0.03258, 0.9951, 0.03258, 0.9951, 0.03258, 0.9951, 0.03258, 0.9951, 0.03258, 0.9951, 0.03258, 0.9951, 0.03258, 0.9951, 0.03258, 0.9951, 0.03258, 0.9951, 0.03258, 0.9951, 0.03258, 0.9951, 0.04716, 0.9407, 0.04716, 0.9407, 0.04716, 0.9407, 0.04716, 0.9407, 0.04716, 0.9407, 0.04716, 0.9407, 0.04716, 0.9407, 0.04716, 0.9407, 0.04716, 0.9407, 0.04716, 0.9407, 0.04716, 0.9407, 0.04716, 0.9407, 0.04716, 0.9407, 0.04716, 0.9407, 0.04716, 0.9407, 0.04716, 0.9407, 0.04716, 0.9407, 0.04716, 0.9407, 0.04716, 0.9407, 0.04716, 0.9407, 0.04716, 0.9407, 0.03455, 0.9707, 0.03455, 0.9707, 0.03455, 0.9707, 0.03455, 0.9707, 0.03455, 0.9707, 0.03455, 0.9707, 0.03455, 0.9707, 0.03455, 0.9707, 0.03455, 0.9707, 0.03455, 0.9707, 0.03455, 0.9707, 0.03455, 0.9707, 0.03455, 0.9707, 0.03455, 0.9707, 0.03455, 0.9707, 0.03455, 0.9707, 0.03935, 0.995, 0.03935, 0.995, 0.03935, 0.995, 0.03935, 0.995, 0.03935, 0.995, 0.03935, 0.995, 0.03935, 0.995, 0.03935, 0.995, 0.03935, 0.995, 0.03935, 0.995, 0.03935, 0.995, 0.03935, 0.995, 0.03689, 0.995, 0.03689, 0.995, 0.03689, 0.995, 0.03689, 0.995, 0.03689, 0.995, 0.03689, 0.995, 0.03689, 0.995, 0.03689, 0.995, 0.03935, 0.995, 0.03935, 0.995, 0.03935, 0.995, 0.03935, 0.995, 0.03935, 0.995, 0.03935, 0.995, 0.03443, 0.9706, 0.03443, 0.9706, 0.03443, 0.9706, 0.03443, 0.9706, 0.03443, 0.9706, 0.03443, 0.9706, 0.03443, 0.9706, 0.03443, 0.9706, 0.03443, 0.9706, 0.03443, 0.9706, 0.03443, 0.9706, 0.03427, 0.9706, 0.03427, 0.9706, 0.03427, 0.9706, 0.03443, 0.9706, 0.03443, 0.9706, 0.03443, 0.9706, 0.03443, 0.9706, 0.03443, 0.9706, 0.03443, 0.9706, 0.03443, 0.9706, 0.03443, 0.9706, 0.03443, 0.9706, 0.03443, 0.9706, 0.03443, 0.9706, 0.03443, 0.9706, 0.03643, 0.9706, 0.03643, 0.9706, 0.03643, 0.9706, 0.03643, 0.9706, 0.03643, 0.9706, 0.03643, 0.9706, 0.03643, 0.9706, 0.03643, 0.9706, 0.03643, 0.9706, 0.03643, 0.9706, 0.03643, 0.9706, 0.03643, 0.9706, 0.03643, 0.9706, 0.03643, 0.9706, 0.03643, 0.9706, 0.03643, 0.9706, 0.03643, 0.9706, 0.03643, 0.9706, 0.03643, 0.9706, 0.03643, 0.9706, 0.03643, 0.9706, 0.03643, 0.9706, 0.03643, 0.9706, 0.03643, 0.9706, 0.03643, 0.9706, 0.03643, 0.9706, 0.03643, 0.9706, 0.03643, 0.9706, 0.03643, 0.9706, 0.03643, 0.9706, 0.03643, 0.9706, 0.03643, 0.9706, 0.03643, 0.9706, 0.03643, 0.9706, 0.03643, 0.9706, 0.03643, 0.9706, 0.03643, 0.9706, 0.03643, 0.9706, 0.03643, 0.9706, 0.03643, 0.9706, 0.03643, 0.9706, 0.03643, 0.9706, 0.03643, 0.9706, 0.03643, 0.9706, 0.03643, 0.9706, 0.03643, 0.9706, 0.03643, 0.9706, 0.03643, 0.9706, 0.03643, 0.9706, 0.03643, 0.9706, 0.03643, 0.9706, 0.03643, 0.9706, 0.0315, 0.9706, 0.0315, 0.9706, 0.0315, 0.9706, 0.0315, 0.9706, 0.0315, 0.9706, 0.0315, 0.9706, 0.0315, 0.9706, 0.0315, 0.9706, 0.0315, 0.9706, 0.0315, 0.9706, 0.0315, 0.9706, 0.0315, 0.9706, 0.0315, 0.9706, 0.0315, 0.9706, 0.0315, 0.9706, 0.0315, 0.9706, 0.0315, 0.9706, 0.0315, 0.9706, 0.0315, 0.9706, 0.0315, 0.9706, 0.0315, 0.9706, 0.0315, 0.9706, 0.0315, 0.9706, 0.0315, 0.9706, 0.0315, 0.9706, 0.0315, 0.9706, 0.02797, 0.9706, 0.02797, 0.9706, 0.02797, 0.9706, 0.02797, 0.9706, 0.02797, 0.9706, 0.02797, 0.9706, 0.02797, 0.9706, 0.02797, 0.9706, 0.02797, 0.9706, 0.02797, 0.9706, 0.02797, 0.9706, 0.02797, 0.9706, 0.02797, 0.9706, 0.02797, 0.9706, 0.02797, 0.9706, 0.02797, 0.9706, 0.02797, 0.9706, 0.02797, 0.9706, 0.02797, 0.9706, 0.02797, 0.9706, 0.02797, 0.9706, 0.02797, 0.9706, 0.02797, 0.9706, 0.02797, 0.9706, 0.02797, 0.9706, 0.02797, 0.9706, 0.02797, 0.9706, 0.02797, 0.9706, 0.02797, 0.9706, 0.02797, 0.9706, 0.02797, 0.9706, 0.02797, 0.9706, 0.02797, 0.9706, 0.02797, 0.9706, 0.02797, 0.9706, 0.02797, 0.9706, 0.02797, 0.9706, 0.02797, 0.9706, 0.02797, 0.9706, 0.02797, 0.9706, 0.02797, 0.9706, 0.02797, 0.9706, 0.02797, 0.9706, 0.02797, 0.9706, 0.02797, 0.9706, 0.02797, 0.9706, 0.02797, 0.9706, 0.02797, 0.9706, 0.02797, 0.9706, 0.02797, 0.9706, 0.02797, 0.9706, 0.02797, 0.9706, 0.02797, 0.9706, 0.02797, 0.9706, 0.02797, 0.9706, 0.02797, 0.9706, 0.02797, 0.9706, 0.02797, 0.9706, 0.02797, 0.9706, 0.02797, 0.9706, 0.02797, 0.9706, 0.02797, 0.9706, 0.02797, 0.9706, 0.02797, 0.9706, 0.02797, 0.9706, 0.02797, 0.9706, 0.02797, 0.9706, 0.02797, 0.9706, 0.02797, 0.9706, 0.02797, 0.9706, 0.02797, 0.9706, 0.02797, 0.9706, 0.02797, 0.9706, 0.02797, 0.9706, 0.02797, 0.9706, 0.02797, 0.9706, 0.02797, 0.9706, 0.02797, 0.9706, 0.02797, 0.9706, 0.02797, 0.9706, 0.02797, 0.9706, 0.02797, 0.9706, 0.02797, 0.9706, 0.02797, 0.9706, 0.02797, 0.9706, 0.02797, 0.9706, 0.02797, 0.9706, 0.02797, 0.9706, 0.02797, 0.9706, 0.02797, 0.9706, 0.02797, 0.9706, 0.02797, 0.9706, 0.02797, 0.9706, 0.02797, 0.9706, 0.02797, 0.9706, 0.02797, 0.9706, 0.02797, 0.9706, 0.02797, 0.9706, 0.02797, 0.9706, 0.02797, 0.9706, 0.02797, 0.9706, 0.02797, 0.9706, 0.02797, 0.9706, 0.02797, 0.9706, 0.02797, 0.9706, 0.02797, 0.9706, 0.02797, 0.9706, 0.02797, 0.9706, 0.02797, 0.9706, 0.02797, 0.9706, 0.02797, 0.9706, 0.02797, 0.9706, 0.02797, 0.9706, 0.02797, 0.9706, 0.02797, 0.9706, 0.02797, 0.9706, 0.02797, 0.9706, 0.02797, 0.9706, 0.02797, 0.9706, 0.02797, 0.9706, 0.02797, 0.9706, 0.02797, 0.9706, 0.02797, 0.9706, 0.02797, 0.9706, 0.02797, 0.9706, 0.02797, 0.9706, 0.02797, 0.9706, 0.02797, 0.9706, 0.02797, 0.9706, 0.02797, 0.9706, 0.02797, 0.9706, 0.02797, 0.9706, 0.02797, 0.9706, 0.02797, 0.9706, 0.02797, 0.9706, 0.02797, 0.9706, 0.02797, 0.9706, 0.02797, 0.9706, 0.02797, 0.9706, 0.02797, 0.9706, 0.02797, 0.9706, 0.02797, 0.9706, 0.02797, 0.9706, 0.02797, 0.9706, 0.02797, 0.9706, 0.02797, 0.9706, 0.02797, 0.9706, 0.02797, 0.9706, 0.02797, 0.9706, 0.02797, 0.9706, 0.02797, 0.9706, 0.02797, 0.9706, 0.02797, 0.9706, 0.02797, 0.9706, 0.02797, 0.9706, 0.02797, 0.9706, 0.02797, 0.9706, 0.02797, 0.9706, 0.02797, 0.9706, 0.02797, 0.9706, 0.02797, 0.9706, 0.02797, 0.9706, 0.02797, 0.9706, 0.02797, 0.9706, 0.02797, 0.9706, 0.02797, 0.9706, 0.02797, 0.9706, 0.02797, 0.9706, 0.02797, 0.9706, 0.02797, 0.9706, 0.02797, 0.9706, 0.02797, 0.9706, 0.02797, 0.9706, 0.02797, 0.9706, 0.02797, 0.9706, 0.02797, 0.9706, 0.02797, 0.9706, 0.02797, 0.9706, 0.02797, 0.9706, 0.02797, 0.9706, 0.02797, 0.9706, 0.02797, 0.9706, 0.02797, 0.9706, 0.02797, 0.9706, 0.02797, 0.9706, 0.02797, 0.9706, 0.02797, 0.9706, 0.02797, 0.9706, 0.02797, 0.9706, 0.02797, 0.9706, 0.02797, 0.9706, 0.02797, 0.9706, 0.02797, 0.9706, 0.02797, 0.9706, 0.02797, 0.9706, 0.02797, 0.9706, 0.02797, 0.9706, 0.02797, 0.9706, 0.02797, 0.9706, 0.02797, 0.9706, 0.02797, 0.9706, 0.02797, 0.9706, 0.02797, 0.9706, 0.02797, 0.9706, 0.02797, 0.9706, 0.02797, 0.9706, 0.02797, 0.9706, 0.02797, 0.9706, 0.02797, 0.9706, 0.02797, 0.9706, 0.02797, 0.9706, 0.02797, 0.9706, 0.02797, 0.9706, 0.02797, 0.9706, 0.02797, 0.9706, 0.02797, 0.9706, 0.02797, 0.9706, 0.02797, 0.9706, 0.02797, 0.9706, 0.02797, 0.9706, 0.02797, 0.9706, 0.02797, 0.9706, 0.02797, 0.9706, 0.02797, 0.9706, 0.02797, 0.9706, 0.02797, 0.9706, 0.02797, 0.9706, 0.02797, 0.9706, 0.02797, 0.9706, 0.02797, 0.9706, 0.02797, 0.9706, 0.02797, 0.9706, 0.02797, 0.9706, 0.02797, 0.9706, 0.02797, 0.9706, 0.02797, 0.9706, 0.02797, 0.9706, 0.02797, 0.9706, 0.02797, 0.9706, 0.02797, 0.9706, 0.02797, 0.9706, 0.02797, 0.9706, 0.02797, 0.9706, 0.02797, 0.9706, 0.02797, 0.9706, 0.02797, 0.9706, 0.02797, 0.9706, 0.02797, 0.9706, 0.02797, 0.9706, 0.02797, 0.9706, 0.02797, 0.9706, 0.02797, 0.9706, 0.02797, 0.9706, 0.02797, 0.9706, 0.02797, 0.9706, 0.02797, 0.9706, 0.02797, 0.9706, 0.02797, 0.9706, 0.02797, 0.9706, 0.02797, 0.9706, 0.02797, 0.9706, 0.02797, 0.9706, 0.02797, 0.9706, 0.02797, 0.9706, 0.02797, 0.9706, 0.02797, 0.9706, 0.02797, 0.9706, 0.02797, 0.9706, 0.02797, 0.9706, 0.02797, 0.9706, 0.02797, 0.9706, 0.02797, 0.9706, 0.02797, 0.9706, 0.02797, 0.9706, 0.02797, 0.9706, 0.02797, 0.9706, 0.02797, 0.9706, 0.02797, 0.9706, 0.02797, 0.9706, 0.02797, 0.9706, 0.02797, 0.9706, 0.02797, 0.9706, 0.02797, 0.9706, 0.02797, 0.9706, 0.02797, 0.9706, 0.02797, 0.9706, 0.02797, 0.9706, 0.02797, 0.9706, 0.03427, 0.9706, 0.03427, 0.9706, 0.03427, 0.9706, 0.03427, 0.9706, 0.03427, 0.9706, 0.03427, 0.9706, 0.03427, 0.9706, 0.03427, 0.9706, 0.03427, 0.9706, 0.03427, 0.9706, 0.03427, 0.9706, 0.03427, 0.9706, 0.03427, 0.9706, 0.03427, 0.9706, 0.03427, 0.9706, 0.03427, 0.9706, 0.03427, 0.9706, 0.03427, 0.9706, 0.03427, 0.9706, 0.03427, 0.9706, 0.03427, 0.9706, 0.03427, 0.9706, 0.03427, 0.9706, 0.03427, 0.9706, 0.03427, 0.9706, 0.03427, 0.9706, 0.03427, 0.9706, 0.03427, 0.9706, 0.03427, 0.9706, 0.03427, 0.9706, 0.03427, 0.9706, 0.03427, 0.9706, 0.03427, 0.9706, 0.03427, 0.9706, 0.03427, 0.9706, 0.03427, 0.9706, 0.03427, 0.9706, 0.03427, 0.9706, 0.03427, 0.9706, 0.03427, 0.9706, 0.03427, 0.9706, 0.03427, 0.9706, 0.03427, 0.9706, 0.03427, 0.9706, 0.03427, 0.9706, 0.03427, 0.9706, 0.03427, 0.9706, 0.03427, 0.9706, 0.03427, 0.9706, 0.03427, 0.9706, 0.03427, 0.9706, 0.03427, 0.9706, 0.03427, 0.9706, 0.03427, 0.9706])
me_cube_001.use_remesh_preserve_volume = False
me_cube_001.use_remesh_preserve_attributes = False
me_cube_001.use_mirror_vertex_groups = False
me_cube_001.update()

# ---- objects
ob_cube = bpy.data.objects.new('Cube', me_cube_001)

# ---- transforms, parenting, visibility, modifiers, constraints
ob_cube.location = (-0.03309, 6.374e-09, 1.306)
ob_cube.scale = (1.002, 1.002, 1.002)
ob_cube.lineart.crease_threshold = 0.0

# ---- collection membership
col_collection_1.objects.link(ob_cube)

# ---- scene / render settings (as saved in the file)
scene.frame_start = 1; scene.frame_end = 250; scene.frame_set(40)
scene.render.engine = 'BLENDER_EEVEE_NEXT'
scene.render.resolution_percentage = 50
scene.render.dither_intensity = 0.0
scene.cycles.use_denoising = False
scene.cycles.samples = 128
scene.cycles.sampling_pattern = 'TABULATED_SOBOL'
scene.cycles.light_sampling_threshold = 0.0
scene.cycles.use_adaptive_sampling = False
scene.cycles.use_light_tree = False
scene.cycles.blur_glossy = 0.0
scene.cycles.sample_clamp_indirect = 0.0
scene.view_settings.view_transform = 'Standard'
bpy.context.view_layer.update()

# ---- added for rendering (the .blend has no active camera and no usable light): camera, sun
cam_auto = bpy.data.cameras.new('AutoCamera')
cam_auto.lens = 50.0
cam_auto.sensor_width = 36.0
cam_auto.clip_end = 1000.0
ob_auto_camera = bpy.data.objects.new('AutoCamera', cam_auto)
scene.collection.objects.link(ob_auto_camera)
ob_auto_camera.location = (6.62422, -7.94257, 8.37632)
ob_auto_camera.rotation_euler = (1.09748, -7.21219e-08, 0.694738)
scene.camera = ob_auto_camera
light_auto_sun = bpy.data.lights.new('AutoSun', 'SUN')
light_auto_sun.energy = 3.0
light_auto_sun.angle = 0.0523599
ob_auto_sun = bpy.data.objects.new('AutoSun', light_auto_sun)
scene.collection.objects.link(ob_auto_sun)
ob_auto_sun.rotation_euler = (0.872665, 0.174533, 0.523599)
bpy.context.view_layer.update()
